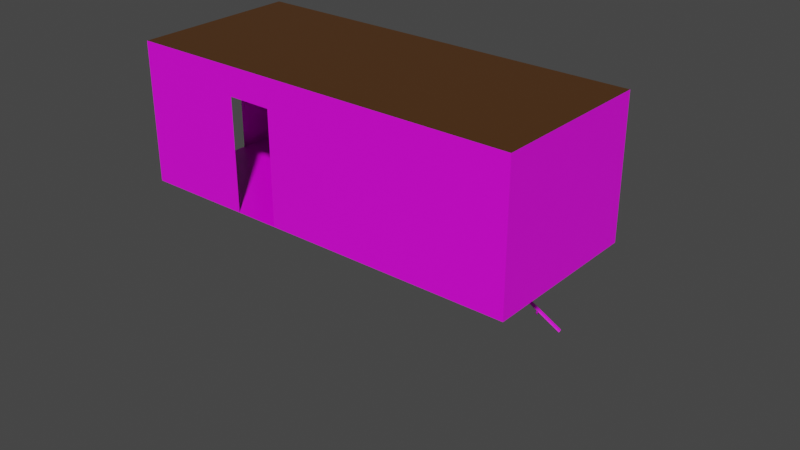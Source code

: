 # Source: flur_oben.blend  (saved by Blender 2.93.21; exported with 4.5.12 LTS)
import bpy
from mathutils import Matrix  # noqa: F401  (used for matrix-valued properties, if any)

bpy.ops.wm.read_factory_settings(use_empty=True)
scene = bpy.context.scene
scene.name = 'Scene'

# ---- collections
col_collection = bpy.data.collections.new('Collection'); scene.collection.children.link(col_collection)

# ---- images (referenced by path relative to the original .blend; pixels are not part of the script)
import os
ASSET_DIR = os.environ.get("B2B_ASSET_DIR", "")  # directory of the original .blend (textures are referenced by path, not embedded)
HERE = os.path.dirname(os.path.abspath(__file__))  # packed textures are extracted next to this script under _unpacked/

def load_image(name, relpath, width, height, colorspace="sRGB"):
    """Load a texture the original file referenced (path relative to the .blend, or extracted next to this script)."""
    p = next((c for c in (os.path.join(HERE, relpath), os.path.join(ASSET_DIR, relpath)) if relpath and os.path.exists(c)), "")
    if p:
        img = bpy.data.images.load(p, check_existing=True)
        img.name = name
    else:  # same state as the original file: an image datablock whose file is absent (Cycles renders it pink)
        img = bpy.data.images.new(name, width, height)
        img.source = "FILE"
        img.filepath = "//" + (relpath or name)
    img.colorspace_settings.name = colorspace
    return img
img_floor = load_image('floor', 'floor.png', 1024, 1024, 'sRGB')
img_wallpaper = load_image('wallpaper', 'wallpaper.png', 1024, 1024, 'sRGB')
img_fence_pillar = load_image('fence_pillar', 'fence_pillar.png', 1024, 1024, 'sRGB')
img_fence = load_image('fence', 'fence.png', 1024, 1024, 'sRGB')
img_railing = load_image('railing', 'railing.png', 1024, 1024, 'sRGB')
img_railing_bars = load_image('railing_bars', 'railing_bars.png', 1024, 1024, 'sRGB')
img_lamp_base = load_image('lamp_base', 'lamp_base.png', 1024, 1024, 'sRGB')
img_lamp_bar = load_image('lamp_bar', 'lamp_bar.png', 1024, 1024, 'sRGB')
img_lamp_hat = load_image('lamp_hat', 'lamp_hat.png', 1024, 1024, 'sRGB')

# ---- materials (node trees are filled in below, after node groups)
mat_floor = bpy.data.materials.new('floor')
mat_floor.alpha_threshold = 0.0
mat_floor.use_backface_culling = True
mat_floor.use_transparent_shadow = False
mat_floor.line_color = (0.0, 0.0, 0.0, 1.0)
mat_wallpaper = bpy.data.materials.new('wallpaper')
mat_wallpaper.use_backface_culling = True
mat_wallpaper.use_transparent_shadow = False
mat_ceiling = bpy.data.materials.new('ceiling')
mat_ceiling.use_backface_culling = True
mat_ceiling.use_transparent_shadow = False
mat_material_001 = bpy.data.materials.new('Material.001')
mat_material_001.alpha_threshold = 0.0
mat_material_001.use_backface_culling = True
mat_material_001.use_transparent_shadow = False
mat_material_001.line_color = (0.0, 0.0, 0.0, 1.0)
mat_fence = bpy.data.materials.new('fence')
mat_fence.alpha_threshold = 0.0
mat_fence.use_backface_culling = True
mat_fence.use_transparent_shadow = False
mat_fence.line_color = (0.0, 0.0, 0.0, 1.0)
mat_railing = bpy.data.materials.new('railing')
mat_railing.use_transparent_shadow = False
mat_railing_bar = bpy.data.materials.new('railing_bar')
mat_railing_bar.use_transparent_shadow = False
mat_material_002 = bpy.data.materials.new('Material.002')
mat_material_002.use_transparent_shadow = False
mat_lamp_bar = bpy.data.materials.new('lamp_bar')
mat_lamp_bar.use_transparent_shadow = False
mat_lamp = bpy.data.materials.new('lamp')
mat_lamp.alpha_threshold = 0.0
mat_lamp.use_backface_culling = True
mat_lamp.use_transparent_shadow = False
mat_lamp.line_color = (0.0, 0.0, 0.0, 1.0)

# ---- material node trees
mat_floor.use_nodes = True; mat_floor.node_tree.nodes.clear()
_N = mat_floor.node_tree.nodes; _L = mat_floor.node_tree.links
n0 = _N.new('ShaderNodeOutputMaterial'); n0.name = 'Material Output'; n0.location = (300, 300)
n1 = _N.new('ShaderNodeBsdfPrincipled'); n1.name = 'Principled BSDF'; n1.location = (10, 300)
n1.distribution = 'GGX'
n1.subsurface_method = 'BURLEY'
n1.inputs[2].default_value = 0.4
n1.inputs[3].default_value = 1.45
n1.inputs[27].default_value = (0.0, 0.0, 0.0, 1.0)
n1.inputs[28].default_value = 1.0
n2 = _N.new('ShaderNodeTexImage'); n2.name = 'Image Texture'; n2.location = (-280, 280)
n2.image = img_floor
_L.new(n1.outputs[0], n0.inputs[0])
_L.new(n2.outputs[0], n1.inputs[0])
n0.is_active_output = True
mat_wallpaper.use_nodes = True; mat_wallpaper.node_tree.nodes.clear()
_N = mat_wallpaper.node_tree.nodes; _L = mat_wallpaper.node_tree.links
n0 = _N.new('ShaderNodeBsdfPrincipled'); n0.name = 'Principled BSDF'; n0.location = (10, 300)
n0.distribution = 'GGX'
n0.subsurface_method = 'BURLEY'
n0.inputs[3].default_value = 1.45
n0.inputs[27].default_value = (0.0, 0.0, 0.0, 1.0)
n0.inputs[28].default_value = 1.0
n1 = _N.new('ShaderNodeOutputMaterial'); n1.name = 'Material Output'; n1.location = (300, 300)
n2 = _N.new('ShaderNodeTexImage'); n2.name = 'Image Texture'; n2.location = (-280, 280)
n2.image = img_wallpaper
_L.new(n0.outputs[0], n1.inputs[0])
_L.new(n2.outputs[0], n0.inputs[0])
n1.is_active_output = True
mat_ceiling.use_nodes = True; mat_ceiling.node_tree.nodes.clear()
_N = mat_ceiling.node_tree.nodes; _L = mat_ceiling.node_tree.links
n0 = _N.new('ShaderNodeBsdfPrincipled'); n0.name = 'Principled BSDF'; n0.location = (10, 300)
n0.distribution = 'GGX'
n0.subsurface_method = 'BURLEY'
n0.inputs[0].default_value = (0.08001, 0.03098, 0.006196, 1.0)
n0.inputs[3].default_value = 1.45
n0.inputs[27].default_value = (0.0, 0.0, 0.0, 1.0)
n0.inputs[28].default_value = 1.0
n1 = _N.new('ShaderNodeOutputMaterial'); n1.name = 'Material Output'; n1.location = (300, 300)
_L.new(n0.outputs[0], n1.inputs[0])
n1.is_active_output = True
mat_material_001.use_nodes = True; mat_material_001.node_tree.nodes.clear()
_N = mat_material_001.node_tree.nodes; _L = mat_material_001.node_tree.links
n0 = _N.new('ShaderNodeOutputMaterial'); n0.name = 'Material Output'; n0.location = (300, 300)
n1 = _N.new('ShaderNodeBsdfPrincipled'); n1.name = 'Principled BSDF'; n1.location = (10, 300)
n1.distribution = 'GGX'
n1.subsurface_method = 'BURLEY'
n1.inputs[2].default_value = 0.4
n1.inputs[3].default_value = 1.45
n1.inputs[27].default_value = (0.0, 0.0, 0.0, 1.0)
n1.inputs[28].default_value = 1.0
n2 = _N.new('ShaderNodeTexImage'); n2.name = 'Image Texture'; n2.location = (-280, 280)
n2.image = img_fence_pillar
_L.new(n1.outputs[0], n0.inputs[0])
_L.new(n2.outputs[0], n1.inputs[0])
n0.is_active_output = True
mat_fence.use_nodes = True; mat_fence.node_tree.nodes.clear()
_N = mat_fence.node_tree.nodes; _L = mat_fence.node_tree.links
n0 = _N.new('ShaderNodeOutputMaterial'); n0.name = 'Material Output'; n0.location = (300, 300)
n1 = _N.new('ShaderNodeBsdfPrincipled'); n1.name = 'Principled BSDF'; n1.location = (10, 300)
n1.distribution = 'GGX'
n1.subsurface_method = 'BURLEY'
n1.inputs[2].default_value = 0.4
n1.inputs[3].default_value = 1.45
n1.inputs[27].default_value = (0.0, 0.0, 0.0, 1.0)
n1.inputs[28].default_value = 1.0
n2 = _N.new('ShaderNodeTexImage'); n2.name = 'Image Texture'; n2.location = (-280, 280)
n2.image = img_fence
_L.new(n1.outputs[0], n0.inputs[0])
_L.new(n2.outputs[0], n1.inputs[0])
n0.is_active_output = True
mat_railing.use_nodes = True; mat_railing.node_tree.nodes.clear()
_N = mat_railing.node_tree.nodes; _L = mat_railing.node_tree.links
n0 = _N.new('ShaderNodeBsdfPrincipled'); n0.name = 'Principled BSDF'; n0.location = (10, 300)
n0.distribution = 'GGX'
n0.subsurface_method = 'BURLEY'
n0.inputs[3].default_value = 1.45
n0.inputs[27].default_value = (0.0, 0.0, 0.0, 1.0)
n0.inputs[28].default_value = 1.0
n1 = _N.new('ShaderNodeOutputMaterial'); n1.name = 'Material Output'; n1.location = (300, 300)
n2 = _N.new('ShaderNodeTexImage'); n2.name = 'Image Texture'; n2.location = (-280, 280)
n2.image = img_railing
_L.new(n0.outputs[0], n1.inputs[0])
_L.new(n2.outputs[0], n0.inputs[0])
n1.is_active_output = True
mat_railing_bar.use_nodes = True; mat_railing_bar.node_tree.nodes.clear()
_N = mat_railing_bar.node_tree.nodes; _L = mat_railing_bar.node_tree.links
n0 = _N.new('ShaderNodeBsdfPrincipled'); n0.name = 'Principled BSDF'; n0.location = (10, 300)
n0.distribution = 'GGX'
n0.subsurface_method = 'BURLEY'
n0.inputs[3].default_value = 1.45
n0.inputs[27].default_value = (0.0, 0.0, 0.0, 1.0)
n0.inputs[28].default_value = 1.0
n1 = _N.new('ShaderNodeOutputMaterial'); n1.name = 'Material Output'; n1.location = (300, 300)
n2 = _N.new('ShaderNodeTexImage'); n2.name = 'Image Texture'; n2.location = (-280, 280)
n2.image = img_railing_bars
_L.new(n0.outputs[0], n1.inputs[0])
_L.new(n2.outputs[0], n0.inputs[0])
n1.is_active_output = True
mat_material_002.use_nodes = True; mat_material_002.node_tree.nodes.clear()
_N = mat_material_002.node_tree.nodes; _L = mat_material_002.node_tree.links
n0 = _N.new('ShaderNodeBsdfPrincipled'); n0.name = 'Principled BSDF'; n0.location = (10, 300)
n0.distribution = 'GGX'
n0.subsurface_method = 'BURLEY'
n0.inputs[3].default_value = 1.45
n0.inputs[27].default_value = (0.0, 0.0, 0.0, 1.0)
n0.inputs[28].default_value = 1.0
n1 = _N.new('ShaderNodeOutputMaterial'); n1.name = 'Material Output'; n1.location = (300, 300)
n2 = _N.new('ShaderNodeTexImage'); n2.name = 'Image Texture'; n2.location = (-280, 280)
n2.image = img_lamp_base
_L.new(n0.outputs[0], n1.inputs[0])
_L.new(n2.outputs[0], n0.inputs[0])
n1.is_active_output = True
mat_lamp_bar.use_nodes = True; mat_lamp_bar.node_tree.nodes.clear()
_N = mat_lamp_bar.node_tree.nodes; _L = mat_lamp_bar.node_tree.links
n0 = _N.new('ShaderNodeBsdfPrincipled'); n0.name = 'Principled BSDF'; n0.location = (10, 300)
n0.distribution = 'GGX'
n0.subsurface_method = 'BURLEY'
n0.inputs[3].default_value = 1.45
n0.inputs[27].default_value = (0.0, 0.0, 0.0, 1.0)
n0.inputs[28].default_value = 1.0
n1 = _N.new('ShaderNodeOutputMaterial'); n1.name = 'Material Output'; n1.location = (300, 300)
n2 = _N.new('ShaderNodeTexImage'); n2.name = 'Image Texture'; n2.location = (-280, 280)
n2.image = img_lamp_bar
_L.new(n0.outputs[0], n1.inputs[0])
_L.new(n2.outputs[0], n0.inputs[0])
n1.is_active_output = True
mat_lamp.use_nodes = True; mat_lamp.node_tree.nodes.clear()
_N = mat_lamp.node_tree.nodes; _L = mat_lamp.node_tree.links
n0 = _N.new('ShaderNodeOutputMaterial'); n0.name = 'Material Output'; n0.location = (300, 300)
n1 = _N.new('ShaderNodeBsdfPrincipled'); n1.name = 'Principled BSDF'; n1.location = (10, 300)
n1.distribution = 'GGX'
n1.subsurface_method = 'BURLEY'
n1.inputs[2].default_value = 0.4
n1.inputs[3].default_value = 1.45
n1.inputs[27].default_value = (0.0, 0.0, 0.0, 1.0)
n1.inputs[28].default_value = 1.0
n2 = _N.new('ShaderNodeTexImage'); n2.name = 'Image Texture'; n2.location = (-280, 280)
n2.image = img_lamp_hat
_L.new(n1.outputs[0], n0.inputs[0])
_L.new(n2.outputs[0], n1.inputs[0])
n0.is_active_output = True

# ---- world
world_world = bpy.data.worlds.new('World'); scene.world = world_world
world_world.use_nodes = True; world_world.node_tree.nodes.clear()
_N = world_world.node_tree.nodes; _L = world_world.node_tree.links
n0 = _N.new('ShaderNodeOutputWorld'); n0.name = 'World Output'; n0.location = (300, 300)
n1 = _N.new('ShaderNodeBackground'); n1.name = 'Background'; n1.location = (10, 300)
n1.inputs[0].default_value = (0.05088, 0.05088, 0.05088, 1.0)
_L.new(n1.outputs[0], n0.inputs[0])
n0.is_active_output = True
world_world.color = (0.05088, 0.05088, 0.05088)
world_world.use_sun_shadow = False
world_world.sun_shadow_jitter_overblur = 0.0

# ---- meshes
me_cube = bpy.data.meshes.new('Cube')
me_cube.from_pydata([(4.42, 1.5, 2.5), (4.42, 1.5, 0.0), (4.42, -1.5, 2.5), (4.42, -1.5, 0.0), (-2.75, 1.5, 2.5), (-2.75, 1.5, 0.0), (-2.75, -1.5, 2.5), (-2.75, -1.5, 0.0), (-1.347, 1.5, 0.0), (-1.347, -1.5, 2.5), (-1.347, -1.5, 0.0), (-1.347, 1.5, 2.5), (-2.75, 0.433, 0.0), (4.42, 0.433, 2.5), (-2.75, 0.433, 2.5), (4.42, 0.433, 0.0), (-1.347, 0.433, 0.0), (-1.347, 0.433, 2.5), (3.168, -1.5, 0.0), (3.168, 1.5, 2.5), (3.168, 1.5, 0.0), (3.168, -1.5, 2.5), (3.168, 0.433, 2.5), (3.168, 0.433, 0.0), (-0.8, -1.5, 0.0004435), (1.268e-06, -1.5, 0.004683), (-0.8, -1.5, 2.002), (-1.268e-06, -1.5, 1.998), (-2.75, -0.367, 0.0), (-2.75, 0.433, 2.0), (-2.75, -0.367, 2.0)], [], [(17, 9, 6, 14), (10, 7, 6, 9), (29, 4, 14), (23, 18, 3, 15), (15, 3, 2, 13), (20, 1, 0, 19), (5, 8, 11, 4), (12, 28, 7, 10, 16), (9, 26, 24, 10), (22, 21, 9, 17), (19, 22, 17, 11), (5, 12, 16, 8), (1, 15, 13, 0), (20, 23, 15, 1), (6, 30, 29, 14), (11, 17, 14, 4), (0, 13, 22, 19), (13, 2, 21, 22), (3, 18, 21, 2), (8, 20, 19, 11), (16, 10, 24, 25, 18, 23), (21, 27, 26, 9), (18, 25, 27, 21), (7, 28, 30, 6), (12, 5, 4, 29)])
me_cube.polygons.foreach_set('material_index', [2, 1, 1, 0, 1, 1, 1, 0, 1, 2, 2, 0, 1, 0, 1, 2, 2, 2, 1, 1, 0, 1, 1, 1, 1])
_uv = me_cube.uv_layers.new(name='UVMap')
_uv.uv.foreach_set('vector', [8.268, 1.933, 8.268, 5.387e-07, 9.67, 0.0, 9.67, 1.933, 5.769, -0.0001659, 7.17, -0.0001659, 7.17, 1.0, 5.769, 1.0, 9.105, 0.8011, 10.17, 1.0, 9.105, 1.0, 0.8254, 0.2696, 0.8254, 7.451e-08, 1.0, 1.421e-14, 1.0, 0.2696, 18.41, -0.0001663, 20.34, -0.0001663, 20.34, 1.0, 18.41, 1.0, 16.09, -0.0001663, 17.34, -0.0001663, 17.34, 1.0, 16.09, 1.0, 10.17, -0.0001663, 11.58, -0.0001663, 11.58, 1.0, 10.17, 1.0, 5.96e-08, 0.2696, 8.426e-08, 0.1581, 1.192e-07, 2.98e-07, 0.1956, 2.384e-07, 0.1956, 0.2696, 5.769, 1.0, 5.232, 0.7996, 5.232, -0.0001659, 5.769, -0.0001659, 3.752, 1.933, 3.752, 5.387e-07, 8.268, 5.387e-07, 8.268, 1.933, 3.752, 3.0, 3.752, 1.933, 8.268, 1.933, 8.268, 3.0, 1.192e-07, 0.4184, 5.96e-08, 0.2696, 0.1956, 0.2696, 0.1956, 0.4184, 17.34, -0.0001663, 18.41, -0.0001663, 18.41, 1.0, 17.34, 1.0, 0.8254, 0.4184, 0.8254, 0.2696, 1.0, 0.2696, 1.0, 0.4184, 7.17, 1.0, 8.305, 0.8011, 9.105, 0.8011, 9.105, 1.0, 8.268, 3.0, 8.268, 1.933, 9.67, 1.933, 9.67, 3.0, 2.5, 3.0, 2.5, 1.933, 3.752, 1.933, 3.752, 3.0, 2.5, 1.933, 2.5, 0.0, 3.752, 5.387e-07, 3.752, 1.933, 0.0, -0.0001659, 1.252, -0.0001659, 1.252, 1.0, -5.684e-14, 1.0, 11.58, -0.0001663, 16.09, -0.0001663, 16.09, 1.0, 11.58, 1.0, 0.1956, 0.2696, 0.1956, 2.384e-07, 0.2704, 2.189e-07, 0.3823, 1.898e-07, 0.8254, 7.451e-08, 0.8254, 0.2696, 1.252, 1.0, 4.43, 0.7962, 5.232, 0.7996, 5.769, 1.0, 1.252, -0.0001659, 4.43, -0.0001659, 4.43, 0.7962, 1.252, 1.0, 7.17, -0.0001659, 8.305, -0.0001662, 8.305, 0.8011, 7.17, 1.0, 9.105, -0.0001663, 10.17, -0.0001663, 10.17, 1.0, 9.105, 0.8011])
me_cube.materials.append(mat_floor)
me_cube.materials.append(mat_wallpaper)
me_cube.materials.append(mat_ceiling)
me_cube.use_remesh_preserve_volume = False
me_cube.use_remesh_preserve_attributes = False
me_cube.use_mirror_vertex_groups = False
me_cube.update()
me_cube_001 = bpy.data.meshes.new('Cube.001')
me_cube_001.from_pydata([(0.108, -3.752e-09, -0.001292), (0.1104, -7.244e-09, 0.1147), (0.06067, -7.415e-09, 0.1218), (0.08418, -1.268e-08, 0.1605), (0.0961, -1.741e-08, 0.1958), (0.1048, -2.337e-08, 0.2408), (0.1068, -3.179e-08, 0.3048), (0.1008, -3.789e-08, 0.3514), (0.08561, -4.327e-08, 0.3928), (0.05688, -4.708e-08, 0.4225), (0.09483, -5.266e-08, 0.4653), (0.1053, -5.66e-08, 0.4958), (0.1081, -6.45e-08, 0.5571), (0.08628, -7.896e-08, 0.6695), (0.07259, -9.271e-08, 0.7757), (0.05869, -1.131e-07, 0.9307), (0.05926, -1.175e-07, 0.9647), (0.06777, -1.202e-07, 0.985), (0.08765, -1.218e-07, 0.9971), (0.1057, -1.244e-07, 1.017), (0.111, -1.282e-07, 1.046), (0.1129, -1.365e-07, 1.109), (0.102, -1.376e-07, 1.117), (0.001266, -1.379e-07, 1.119)], [(0, 1), (1, 2), (2, 3), (3, 4), (4, 5), (5, 6), (6, 7), (7, 8), (8, 9), (9, 10), (10, 11), (11, 12), (12, 13), (13, 14), (14, 15), (15, 16), (16, 17), (17, 18), (18, 19), (19, 20), (20, 21), (21, 22), (22, 23)], [])
_uv = me_cube_001.uv_layers.new(name='UVMap')
_uv.uv.foreach_set('vector', [])
me_cube_001.materials.append(mat_material_001)
me_cube_001.use_remesh_preserve_volume = False
me_cube_001.use_remesh_preserve_attributes = False
me_cube_001.use_mirror_vertex_groups = False
me_cube_001.update()
me_plane = bpy.data.meshes.new('Plane')
me_plane.from_pydata([(0.1751, -0.04443, 0.0), (0.1751, -0.0115, 0.1257), (0.1751, -0.04443, 0.1116), (0.1751, -0.03042, 0.1257), (0.01584, -0.04443, 0.0), (0.01584, -0.04443, 0.1116), (0.1219, -0.0115, 0.8939), (0.1129, -0.03209, 0.9138), (0.03061, -0.0115, 0.1352), (0.0427, -0.0115, 0.1257), (0.03415, -0.0115, 0.1285), (0.0227, -0.03714, 0.1223), (0.01584, -0.03042, 0.1352), (0.01785, -0.03239, 0.1275), (0.01584, -0.03209, 0.825), (0.03061, -0.0115, 0.825), (0.03398, -0.0115, 0.8481), (0.04777, -0.0115, 0.8661), (0.06727, -0.0115, 0.8773), (0.09459, -0.0115, 0.891), (0.08409, -0.03209, 0.9027), (0.05801, -0.03209, 0.8915), (0.03027, -0.03209, 0.8738), (0.01765, -0.03209, 0.8496), (0.1751, -0.03432, 0.9495), (0.1112, -0.04976, 0.9433), (0.1112, -0.03477, 0.9495), (0.1751, 0.0, 0.1257), (0.1219, 0.0, 0.8965), (0.03061, 0.0, 0.1352), (0.0427, 0.0, 0.1257), (0.03415, 0.0, 0.1285), (0.03061, 0.0, 0.825), (0.03398, 0.0, 0.8481), (0.04777, 0.0, 0.8661), (0.06727, 0.0, 0.8773), (0.09459, 0.0, 0.891), (0.1751, 0.0, 0.9495), (0.1112, 0.0, 0.9495), (0.0, -0.04443, 0.0), (0.0, -0.04443, 0.1116), (0.0, -0.03209, 0.9161), (0.0, -0.03042, 0.1352), (0.0, -0.03239, 0.1275), (0.0, -0.03714, 0.1223), (0.0, -0.03209, 0.825), (0.0, -0.03209, 0.8496), (0.0, -0.03209, 0.8705), (0.0, -0.03209, 0.8843), (0.0, -0.03209, 0.8966), (0.0, -0.05042, 0.9433), (0.0, -0.03527, 0.9495), (0.0, 0.0, 0.9495), (0.1751, -0.0115, 0.8966), (0.1751, -0.04916, 0.9433), (0.1751, 0.0, 0.8968), (0.1112, -0.04976, 0.9283), (0.0, -0.05042, 0.9289), (0.1751, -0.03209, 0.9133), (0.1751, -0.04916, 0.9277)], [], [(20, 19, 6, 7), (4, 0, 2, 5), (49, 20, 7, 41), (39, 4, 5, 40), (5, 2, 3, 11), (40, 5, 11, 44), (11, 9, 10, 13), (13, 10, 8, 12), (11, 3, 1, 9), (42, 12, 14, 45), (12, 8, 15, 14), (45, 14, 23, 46), (46, 23, 22, 47), (47, 22, 21, 48), (48, 21, 20, 49), (14, 15, 16, 23), (23, 16, 17, 22), (22, 17, 18, 21), (21, 18, 19, 20), (57, 56, 25, 50), (25, 54, 24, 26), (50, 25, 26, 51), (9, 1, 27, 30), (51, 26, 38, 52), (26, 24, 37, 38), (16, 15, 32, 33), (6, 19, 36, 28), (17, 16, 33, 34), (10, 9, 30, 31), (15, 8, 29, 32), (18, 17, 34, 35), (6, 28, 55, 53), (19, 18, 35, 36), (8, 10, 31, 29), (13, 43, 44, 11), (12, 42, 43, 13), (41, 7, 56, 57), (53, 58, 7, 6), (56, 7, 58, 59), (54, 25, 56, 59)])
me_plane.polygons.foreach_set('use_smooth', [True] * 40)
_uv = me_plane.uv_layers.new(name='UVMap')
_uv.uv.foreach_set('vector', [0.1763, 0.9018, 0.2054, 0.8807, 0.2595, 0.886, 0.236, 0.9128, 0.03502, 0.0001426, 0.3639, 0.0001426, 0.3655, 0.1055, 0.03167, 0.1102, 0.001192, 0.893, 0.1763, 0.9018, 0.236, 0.9128, 0.001192, 0.9123, 0.001192, 0.0001426, 0.03502, 0.0001426, 0.03167, 0.1102, 0.001192, 0.1106, 0.03167, 0.1102, 0.3655, 0.1055, 0.3648, 0.1232, 0.04904, 0.1216, 0.001192, 0.1106, 0.03167, 0.1102, 0.04904, 0.1216, 0.001192, 0.1235, 0.04904, 0.1216, 0.1021, 0.1416, 0.08901, 0.1425, 0.03955, 0.1298, 0.03955, 0.1298, 0.08901, 0.1425, 0.08041, 0.1452, 0.03294, 0.1387, 0.04904, 0.1216, 0.3648, 0.1232, 0.3645, 0.1406, 0.1021, 0.1416, 0.001192, 0.1384, 0.03294, 0.1387, 0.0318, 0.8218, 0.001192, 0.8221, 0.03294, 0.1387, 0.08041, 0.1452, 0.08001, 0.8201, 0.0318, 0.8218, 0.001192, 0.8221, 0.0318, 0.8218, 0.03782, 0.8463, 0.001192, 0.8465, 0.001192, 0.8465, 0.03782, 0.8463, 0.06516, 0.8715, 0.001192, 0.8672, 0.001192, 0.8672, 0.06516, 0.8715, 0.1224, 0.8906, 0.001192, 0.8809, 0.001192, 0.8809, 0.1224, 0.8906, 0.1763, 0.9018, 0.001192, 0.893, 0.0318, 0.8218, 0.08001, 0.8201, 0.09053, 0.8405, 0.03782, 0.8463, 0.03782, 0.8463, 0.09053, 0.8405, 0.1161, 0.8575, 0.06516, 0.8715, 0.06516, 0.8715, 0.1161, 0.8575, 0.1513, 0.8692, 0.1224, 0.8906, 0.1224, 0.8906, 0.1513, 0.8692, 0.2054, 0.8807, 0.1763, 0.9018, 0.001192, 0.9345, 0.2312, 0.9354, 0.2307, 0.9501, 0.001192, 0.9488, 0.2307, 0.9501, 0.3604, 0.9512, 0.3609, 0.9667, 0.2305, 0.966, 0.001192, 0.9488, 0.2307, 0.9501, 0.2305, 0.966, 0.001192, 0.965, 0.1021, 0.1416, 0.3645, 0.1406, 0.3642, 0.1514, 0.1059, 0.1499, 0.001192, 0.965, 0.2305, 0.966, 0.23, 1.0, 0.001192, 1.0, 0.2305, 0.966, 0.3609, 0.9667, 0.3619, 1.0, 0.23, 1.0, 0.09053, 0.8405, 0.08001, 0.8201, 0.1014, 0.8188, 0.1094, 0.8366, 0.2595, 0.886, 0.2054, 0.8807, 0.2117, 0.8707, 0.2634, 0.8751, 0.1161, 0.8575, 0.09053, 0.8405, 0.1094, 0.8366, 0.1305, 0.8506, 0.08901, 0.1425, 0.1021, 0.1416, 0.1059, 0.1499, 0.09681, 0.1488, 0.08001, 0.8201, 0.08041, 0.1452, 0.0961, 0.1498, 0.1014, 0.8188, 0.1513, 0.8692, 0.1161, 0.8575, 0.1305, 0.8506, 0.1614, 0.8606, 0.2595, 0.886, 0.2634, 0.8751, 0.3669, 0.8803, 0.3646, 0.8911, 0.2054, 0.8807, 0.1513, 0.8692, 0.1614, 0.8606, 0.2117, 0.8707, 0.08041, 0.1452, 0.08901, 0.1425, 0.09681, 0.1488, 0.0961, 0.1498, 0.03955, 0.1298, 0.001192, 0.1305, 0.001192, 0.1235, 0.04904, 0.1216, 0.03294, 0.1387, 0.001192, 0.1384, 0.001192, 0.1305, 0.03955, 0.1298, 0.001192, 0.9123, 0.236, 0.9128, 0.2312, 0.9354, 0.001192, 0.9345, 0.3646, 0.8911, 0.3616, 0.9156, 0.236, 0.9128, 0.2595, 0.886, 0.2312, 0.9354, 0.236, 0.9128, 0.3616, 0.9156, 0.3604, 0.9363, 0.3604, 0.9512, 0.2307, 0.9501, 0.2312, 0.9354, 0.3604, 0.9363])
me_plane.materials.append(mat_fence)
me_plane.use_remesh_fix_poles = True
me_plane.use_remesh_preserve_attributes = False
me_plane.update()
me_plane_002 = bpy.data.meshes.new('Plane.002')
me_plane_002.from_pydata([(-0.0002997, 0.0, -0.002464), (-0.0002997, -0.0115, -0.05541), (-0.0002997, 0.0, -0.05515), (0.09926, 0.0, -0.002464), (0.2486, 0.0, -0.05515), (0.1988, 0.0, -0.05515), (0.1988, 0.0, -0.002464), (0.2486, 0.0, -0.002464), (0.149, -0.0115, -0.05541), (0.2984, -0.0115, -0.05541), (0.2486, -0.0115, -0.05541), (0.1988, -0.0115, -0.05541), (0.2984, 0.0, -0.002464), (0.149, 0.0, -0.002464), (0.149, 0.0, -0.05515), (0.2984, 0.0, -0.05515), (0.04948, 0.0, -0.002464), (0.04948, -0.0115, -0.05541), (0.09926, -0.0115, -0.05541), (0.04948, 0.0, -0.05515), (0.09926, 0.0, -0.05515), (-0.0002997, -0.02463, -0.03829), (-0.0002997, -0.008967, -0.003164), (-0.0002997, -0.02505, -0.03683), (-0.0002997, -0.02553, -0.0355), (-0.0002997, -0.02582, -0.03424), (-0.0002997, -0.02564, -0.03298), (-0.0002997, -0.02217, -0.0298), (-0.0002997, -0.01656, -0.02808), (-0.0002997, -0.0109, -0.0267), (-0.0002997, -0.007297, -0.02452), (-0.0002997, -0.007839, -0.02041), (-0.0002997, -0.01164, -0.01784), (-0.0002997, -0.01722, -0.01671), (-0.0002997, -0.02277, -0.01557), (-0.0002997, -0.02643, -0.013), (-0.0002997, -0.02754, -0.008998), (-0.0002997, -0.02583, -0.006349), (-0.0002997, -0.02181, -0.00472), (-0.0002997, -0.01602, -0.003771), (0.04948, -0.02463, -0.03829), (0.04948, -0.008967, -0.003164), (0.04948, -0.02505, -0.03683), (0.04948, -0.02553, -0.0355), (0.04948, -0.02582, -0.03424), (0.04948, -0.02564, -0.03298), (0.04948, -0.02217, -0.0298), (0.04948, -0.01656, -0.02808), (0.04948, -0.0109, -0.0267), (0.04948, -0.007297, -0.02452), (0.04948, -0.007839, -0.02041), (0.04948, -0.01164, -0.01784), (0.04948, -0.01722, -0.01671), (0.04948, -0.02277, -0.01557), (0.04948, -0.02643, -0.013), (0.04948, -0.02754, -0.008998), (0.04948, -0.02583, -0.006349), (0.04948, -0.02181, -0.00472), (0.04948, -0.01602, -0.003771), (0.09926, -0.008967, -0.003164), (0.09926, -0.02463, -0.03829), (0.09926, -0.01602, -0.003771), (0.09926, -0.02181, -0.00472), (0.09926, -0.02583, -0.006349), (0.09926, -0.02754, -0.008998), (0.09926, -0.02643, -0.013), (0.09926, -0.02277, -0.01557), (0.09926, -0.01722, -0.01671), (0.09926, -0.01164, -0.01784), (0.09926, -0.007839, -0.02041), (0.09926, -0.007297, -0.02452), (0.09926, -0.0109, -0.0267), (0.09926, -0.01656, -0.02808), (0.09926, -0.02217, -0.0298), (0.09926, -0.02564, -0.03298), (0.09926, -0.02582, -0.03424), (0.09926, -0.02553, -0.0355), (0.09926, -0.02505, -0.03683), (0.2984, -0.008967, -0.003164), (0.2984, -0.02463, -0.03829), (0.2984, -0.01602, -0.003771), (0.2984, -0.02181, -0.00472), (0.2984, -0.02583, -0.006349), (0.2984, -0.02754, -0.008998), (0.2984, -0.02643, -0.013), (0.2984, -0.02277, -0.01557), (0.2984, -0.01722, -0.01671), (0.2984, -0.01164, -0.01784), (0.2984, -0.007839, -0.02041), (0.2984, -0.007297, -0.02452), (0.2984, -0.0109, -0.0267), (0.2984, -0.01656, -0.02808), (0.2984, -0.02217, -0.0298), (0.2984, -0.02564, -0.03298), (0.2984, -0.02582, -0.03424), (0.2984, -0.02553, -0.0355), (0.2984, -0.02505, -0.03683), (0.149, -0.02463, -0.03829), (0.149, -0.008967, -0.003164), (0.149, -0.02505, -0.03683), (0.149, -0.02553, -0.0355), (0.149, -0.02582, -0.03424), (0.149, -0.02564, -0.03298), (0.149, -0.02217, -0.0298), (0.149, -0.01656, -0.02808), (0.149, -0.0109, -0.0267), (0.149, -0.007297, -0.02452), (0.149, -0.007839, -0.02041), (0.149, -0.01164, -0.01784), (0.149, -0.01722, -0.01671), (0.149, -0.02277, -0.01557), (0.149, -0.02643, -0.013), (0.149, -0.02754, -0.008998), (0.149, -0.02583, -0.006349), (0.149, -0.02181, -0.00472), (0.149, -0.01602, -0.003771), (0.1988, -0.02463, -0.03829), (0.1988, -0.008967, -0.003164), (0.1988, -0.02505, -0.03683), (0.1988, -0.02553, -0.0355), (0.1988, -0.02582, -0.03424), (0.1988, -0.02564, -0.03298), (0.1988, -0.02217, -0.0298), (0.1988, -0.01656, -0.02808), (0.1988, -0.0109, -0.0267), (0.1988, -0.007297, -0.02452), (0.1988, -0.007839, -0.02041), (0.1988, -0.01164, -0.01784), (0.1988, -0.01722, -0.01671), (0.1988, -0.02277, -0.01557), (0.1988, -0.02643, -0.013), (0.1988, -0.02754, -0.008998), (0.1988, -0.02583, -0.006349), (0.1988, -0.02181, -0.00472), (0.1988, -0.01602, -0.003771), (0.2486, -0.02463, -0.03829), (0.2486, -0.008967, -0.003164), (0.2486, -0.02505, -0.03683), (0.2486, -0.02553, -0.0355), (0.2486, -0.02582, -0.03424), (0.2486, -0.02564, -0.03298), (0.2486, -0.02217, -0.0298), (0.2486, -0.01656, -0.02808), (0.2486, -0.0109, -0.0267), (0.2486, -0.007297, -0.02452), (0.2486, -0.007839, -0.02041), (0.2486, -0.01164, -0.01784), (0.2486, -0.01722, -0.01671), (0.2486, -0.02277, -0.01557), (0.2486, -0.02643, -0.013), (0.2486, -0.02754, -0.008998), (0.2486, -0.02583, -0.006349), (0.2486, -0.02181, -0.00472), (0.2486, -0.01602, -0.003771)], [], [(59, 98, 13, 3), (6, 117, 136, 7), (135, 10, 9, 79), (18, 8, 97, 60), (8, 14, 5, 11), (18, 20, 14, 8), (10, 4, 15, 9), (116, 11, 10, 135), (21, 1, 17, 40), (40, 17, 18, 60), (97, 8, 11, 116), (13, 98, 117, 6), (136, 78, 12, 7), (16, 41, 59, 3), (11, 5, 4, 10), (1, 2, 19, 17), (17, 19, 20, 18), (98, 59, 61, 115), (115, 61, 62, 114), (114, 62, 63, 113), (113, 63, 64, 112), (112, 64, 65, 111), (111, 65, 66, 110), (110, 66, 67, 109), (109, 67, 68, 108), (108, 68, 69, 107), (107, 69, 70, 106), (106, 70, 71, 105), (105, 71, 72, 104), (104, 72, 73, 103), (103, 73, 74, 102), (102, 74, 75, 101), (101, 75, 76, 100), (100, 76, 77, 99), (99, 77, 60, 97), (41, 22, 39, 58), (58, 39, 38, 57), (57, 38, 37, 56), (56, 37, 36, 55), (55, 36, 35, 54), (54, 35, 34, 53), (53, 34, 33, 52), (52, 33, 32, 51), (51, 32, 31, 50), (50, 31, 30, 49), (49, 30, 29, 48), (48, 29, 28, 47), (47, 28, 27, 46), (46, 27, 26, 45), (45, 26, 25, 44), (44, 25, 24, 43), (43, 24, 23, 42), (42, 23, 21, 40), (117, 98, 115, 134), (134, 115, 114, 133), (133, 114, 113, 132), (132, 113, 112, 131), (131, 112, 111, 130), (130, 111, 110, 129), (129, 110, 109, 128), (128, 109, 108, 127), (127, 108, 107, 126), (126, 107, 106, 125), (125, 106, 105, 124), (124, 105, 104, 123), (123, 104, 103, 122), (122, 103, 102, 121), (121, 102, 101, 120), (120, 101, 100, 119), (119, 100, 99, 118), (118, 99, 97, 116), (59, 41, 58, 61), (61, 58, 57, 62), (62, 57, 56, 63), (63, 56, 55, 64), (64, 55, 54, 65), (65, 54, 53, 66), (66, 53, 52, 67), (67, 52, 51, 68), (68, 51, 50, 69), (69, 50, 49, 70), (70, 49, 48, 71), (71, 48, 47, 72), (72, 47, 46, 73), (73, 46, 45, 74), (74, 45, 44, 75), (75, 44, 43, 76), (76, 43, 42, 77), (77, 42, 40, 60), (136, 117, 134, 153), (153, 134, 133, 152), (152, 133, 132, 151), (151, 132, 131, 150), (150, 131, 130, 149), (149, 130, 129, 148), (148, 129, 128, 147), (147, 128, 127, 146), (146, 127, 126, 145), (145, 126, 125, 144), (144, 125, 124, 143), (143, 124, 123, 142), (142, 123, 122, 141), (141, 122, 121, 140), (140, 121, 120, 139), (139, 120, 119, 138), (138, 119, 118, 137), (137, 118, 116, 135), (78, 136, 153, 80), (80, 153, 152, 81), (81, 152, 151, 82), (82, 151, 150, 83), (83, 150, 149, 84), (84, 149, 148, 85), (85, 148, 147, 86), (86, 147, 146, 87), (87, 146, 145, 88), (88, 145, 144, 89), (89, 144, 143, 90), (90, 143, 142, 91), (91, 142, 141, 92), (92, 141, 140, 93), (93, 140, 139, 94), (94, 139, 138, 95), (95, 138, 137, 96), (96, 137, 135, 79), (0, 22, 41, 16)])
me_plane_002.polygons.foreach_set('use_smooth', [True] * 126)
_uv = me_plane_002.uv_layers.new(name='UVMap')
_uv.uv.foreach_set('vector', [0.3323, 0.9233, 0.4984, 0.9233, 0.4984, 1.0, 0.3323, 1.0, 0.6646, 1.0, 0.6646, 0.9233, 0.8307, 0.9233, 0.8307, 1.0, 0.8307, 0.2818, 0.8307, 0.09805, 0.9968, 0.09804, 0.9968, 0.2818, 0.3323, 0.09805, 0.4984, 0.09805, 0.4984, 0.2818, 0.3323, 0.2818, 0.4984, 0.09805, 0.4984, 4.925e-06, 0.6646, 3.283e-06, 0.6646, 0.09805, 0.3323, 0.09805, 0.3323, 6.119e-06, 0.4984, 4.925e-06, 0.4984, 0.09805, 0.8307, 0.09805, 0.8307, 1.642e-06, 0.9968, 0.0, 0.9968, 0.09804, 0.6646, 0.2818, 0.6646, 0.09805, 0.8307, 0.09805, 0.8307, 0.2818, 7.462e-08, 0.2818, 1.492e-07, 0.09805, 0.1661, 0.09805, 0.1661, 0.2818, 0.1661, 0.2818, 0.1661, 0.09805, 0.3323, 0.09805, 0.3323, 0.2818, 0.4984, 0.2818, 0.4984, 0.09805, 0.6646, 0.09805, 0.6646, 0.2818, 0.4984, 1.0, 0.4984, 0.9233, 0.6646, 0.9233, 0.6646, 1.0, 0.8307, 0.9233, 0.9968, 0.9233, 0.9968, 1.0, 0.8307, 1.0, 0.1661, 1.0, 0.1661, 0.9233, 0.3323, 0.9233, 0.3323, 1.0, 0.6646, 0.09805, 0.6646, 3.283e-06, 0.8307, 1.642e-06, 0.8307, 0.09805, 1.492e-07, 0.09805, 3.731e-08, 6.865e-06, 0.1661, 6.716e-06, 0.1661, 0.09805, 0.1661, 0.09805, 0.1661, 6.716e-06, 0.3323, 6.119e-06, 0.3323, 0.09805, 0.4984, 0.9233, 0.3323, 0.9233, 0.3323, 0.863, 0.4984, 0.863, 0.4984, 0.863, 0.3323, 0.863, 0.3323, 0.813, 0.4984, 0.813, 0.4984, 0.813, 0.3323, 0.813, 0.3323, 0.7761, 0.4984, 0.7761, 0.4984, 0.7761, 0.3323, 0.7761, 0.3323, 0.7492, 0.4984, 0.7492, 0.4984, 0.7492, 0.3323, 0.7492, 0.3323, 0.7137, 0.4984, 0.7137, 0.4984, 0.7137, 0.3323, 0.7137, 0.3323, 0.6756, 0.4984, 0.6756, 0.4984, 0.6756, 0.3323, 0.6756, 0.3323, 0.6274, 0.4984, 0.6274, 0.4984, 0.6274, 0.3323, 0.6274, 0.3323, 0.5788, 0.4984, 0.5788, 0.4984, 0.5788, 0.3323, 0.5788, 0.3323, 0.5397, 0.4984, 0.5397, 0.4984, 0.5397, 0.3323, 0.5397, 0.3323, 0.5044, 0.4984, 0.5044, 0.4984, 0.5044, 0.3323, 0.5044, 0.3323, 0.4685, 0.4984, 0.4685, 0.4984, 0.4685, 0.3323, 0.4685, 0.3323, 0.4189, 0.4984, 0.4189, 0.4984, 0.4189, 0.3323, 0.4189, 0.3323, 0.3689, 0.4984, 0.3689, 0.4984, 0.3689, 0.3323, 0.3689, 0.3323, 0.3288, 0.4984, 0.3288, 0.4984, 0.3288, 0.3323, 0.3288, 0.3323, 0.3179, 0.4984, 0.3179, 0.4984, 0.3179, 0.3323, 0.3179, 0.3323, 0.3069, 0.4984, 0.3069, 0.4984, 0.3069, 0.3323, 0.3069, 0.3323, 0.2948, 0.4984, 0.2948, 0.4984, 0.2948, 0.3323, 0.2948, 0.3323, 0.2818, 0.4984, 0.2818, 0.1661, 0.9233, 1.119e-07, 0.9233, 1.492e-07, 0.863, 0.1661, 0.863, 0.1661, 0.863, 1.492e-07, 0.863, 2.239e-07, 0.813, 0.1661, 0.813, 0.1661, 0.813, 2.239e-07, 0.813, 2.612e-07, 0.7761, 0.1661, 0.7761, 0.1661, 0.7761, 2.612e-07, 0.7761, 2.985e-07, 0.7492, 0.1661, 0.7492, 0.1661, 0.7492, 2.985e-07, 0.7492, 2.985e-07, 0.7137, 0.1661, 0.7137, 0.1661, 0.7137, 2.985e-07, 0.7137, 2.985e-07, 0.6756, 0.1661, 0.6756, 0.1661, 0.6756, 2.985e-07, 0.6756, 2.985e-07, 0.6274, 0.1661, 0.6274, 0.1661, 0.6274, 2.985e-07, 0.6274, 2.985e-07, 0.5788, 0.1661, 0.5788, 0.1661, 0.5788, 2.985e-07, 0.5788, 2.985e-07, 0.5397, 0.1661, 0.5397, 0.1661, 0.5397, 2.985e-07, 0.5397, 2.985e-07, 0.5044, 0.1661, 0.5044, 0.1661, 0.5044, 2.985e-07, 0.5044, 2.985e-07, 0.4685, 0.1661, 0.4685, 0.1661, 0.4685, 2.985e-07, 0.4685, 2.612e-07, 0.4189, 0.1661, 0.4189, 0.1661, 0.4189, 2.612e-07, 0.4189, 1.866e-07, 0.3689, 0.1661, 0.3689, 0.1661, 0.3689, 1.866e-07, 0.3689, 1.119e-07, 0.3288, 0.1661, 0.3288, 0.1661, 0.3288, 1.119e-07, 0.3288, 7.462e-08, 0.3179, 0.1661, 0.3179, 0.1661, 0.3179, 7.462e-08, 0.3179, 7.462e-08, 0.3069, 0.1661, 0.3069, 0.1661, 0.3069, 7.462e-08, 0.3069, 7.462e-08, 0.2948, 0.1661, 0.2948, 0.1661, 0.2948, 7.462e-08, 0.2948, 7.462e-08, 0.2818, 0.1661, 0.2818, 0.6646, 0.9233, 0.4984, 0.9233, 0.4984, 0.863, 0.6646, 0.863, 0.6646, 0.863, 0.4984, 0.863, 0.4984, 0.813, 0.6646, 0.813, 0.6646, 0.813, 0.4984, 0.813, 0.4984, 0.7761, 0.6646, 0.7761, 0.6646, 0.7761, 0.4984, 0.7761, 0.4984, 0.7492, 0.6646, 0.7492, 0.6646, 0.7492, 0.4984, 0.7492, 0.4984, 0.7137, 0.6646, 0.7137, 0.6646, 0.7137, 0.4984, 0.7137, 0.4984, 0.6756, 0.6646, 0.6756, 0.6646, 0.6756, 0.4984, 0.6756, 0.4984, 0.6274, 0.6646, 0.6274, 0.6646, 0.6274, 0.4984, 0.6274, 0.4984, 0.5788, 0.6646, 0.5788, 0.6646, 0.5788, 0.4984, 0.5788, 0.4984, 0.5397, 0.6646, 0.5397, 0.6646, 0.5397, 0.4984, 0.5397, 0.4984, 0.5044, 0.6646, 0.5044, 0.6646, 0.5044, 0.4984, 0.5044, 0.4984, 0.4685, 0.6646, 0.4685, 0.6646, 0.4685, 0.4984, 0.4685, 0.4984, 0.4189, 0.6646, 0.4189, 0.6646, 0.4189, 0.4984, 0.4189, 0.4984, 0.3689, 0.6646, 0.3689, 0.6646, 0.3689, 0.4984, 0.3689, 0.4984, 0.3288, 0.6646, 0.3288, 0.6646, 0.3288, 0.4984, 0.3288, 0.4984, 0.3179, 0.6646, 0.3179, 0.6646, 0.3179, 0.4984, 0.3179, 0.4984, 0.3069, 0.6646, 0.3069, 0.6646, 0.3069, 0.4984, 0.3069, 0.4984, 0.2948, 0.6646, 0.2948, 0.6646, 0.2948, 0.4984, 0.2948, 0.4984, 0.2818, 0.6646, 0.2818, 0.3323, 0.9233, 0.1661, 0.9233, 0.1661, 0.863, 0.3323, 0.863, 0.3323, 0.863, 0.1661, 0.863, 0.1661, 0.813, 0.3323, 0.813, 0.3323, 0.813, 0.1661, 0.813, 0.1661, 0.7761, 0.3323, 0.7761, 0.3323, 0.7761, 0.1661, 0.7761, 0.1661, 0.7492, 0.3323, 0.7492, 0.3323, 0.7492, 0.1661, 0.7492, 0.1661, 0.7137, 0.3323, 0.7137, 0.3323, 0.7137, 0.1661, 0.7137, 0.1661, 0.6756, 0.3323, 0.6756, 0.3323, 0.6756, 0.1661, 0.6756, 0.1661, 0.6274, 0.3323, 0.6274, 0.3323, 0.6274, 0.1661, 0.6274, 0.1661, 0.5788, 0.3323, 0.5788, 0.3323, 0.5788, 0.1661, 0.5788, 0.1661, 0.5397, 0.3323, 0.5397, 0.3323, 0.5397, 0.1661, 0.5397, 0.1661, 0.5044, 0.3323, 0.5044, 0.3323, 0.5044, 0.1661, 0.5044, 0.1661, 0.4685, 0.3323, 0.4685, 0.3323, 0.4685, 0.1661, 0.4685, 0.1661, 0.4189, 0.3323, 0.4189, 0.3323, 0.4189, 0.1661, 0.4189, 0.1661, 0.3689, 0.3323, 0.3689, 0.3323, 0.3689, 0.1661, 0.3689, 0.1661, 0.3288, 0.3323, 0.3288, 0.3323, 0.3288, 0.1661, 0.3288, 0.1661, 0.3179, 0.3323, 0.3179, 0.3323, 0.3179, 0.1661, 0.3179, 0.1661, 0.3069, 0.3323, 0.3069, 0.3323, 0.3069, 0.1661, 0.3069, 0.1661, 0.2948, 0.3323, 0.2948, 0.3323, 0.2948, 0.1661, 0.2948, 0.1661, 0.2818, 0.3323, 0.2818, 0.8307, 0.9233, 0.6646, 0.9233, 0.6646, 0.863, 0.8307, 0.863, 0.8307, 0.863, 0.6646, 0.863, 0.6646, 0.813, 0.8307, 0.813, 0.8307, 0.813, 0.6646, 0.813, 0.6646, 0.7761, 0.8307, 0.7761, 0.8307, 0.7761, 0.6646, 0.7761, 0.6646, 0.7492, 0.8307, 0.7492, 0.8307, 0.7492, 0.6646, 0.7492, 0.6646, 0.7137, 0.8307, 0.7137, 0.8307, 0.7137, 0.6646, 0.7137, 0.6646, 0.6756, 0.8307, 0.6756, 0.8307, 0.6756, 0.6646, 0.6756, 0.6646, 0.6274, 0.8307, 0.6274, 0.8307, 0.6274, 0.6646, 0.6274, 0.6646, 0.5788, 0.8307, 0.5788, 0.8307, 0.5788, 0.6646, 0.5788, 0.6646, 0.5397, 0.8307, 0.5397, 0.8307, 0.5397, 0.6646, 0.5397, 0.6646, 0.5044, 0.8307, 0.5044, 0.8307, 0.5044, 0.6646, 0.5044, 0.6646, 0.4685, 0.8307, 0.4685, 0.8307, 0.4685, 0.6646, 0.4685, 0.6646, 0.4189, 0.8307, 0.4189, 0.8307, 0.4189, 0.6646, 0.4189, 0.6646, 0.3689, 0.8307, 0.3689, 0.8307, 0.3689, 0.6646, 0.3689, 0.6646, 0.3288, 0.8307, 0.3288, 0.8307, 0.3288, 0.6646, 0.3288, 0.6646, 0.3179, 0.8307, 0.3179, 0.8307, 0.3179, 0.6646, 0.3179, 0.6646, 0.3069, 0.8307, 0.3069, 0.8307, 0.3069, 0.6646, 0.3069, 0.6646, 0.2948, 0.8307, 0.2948, 0.8307, 0.2948, 0.6646, 0.2948, 0.6646, 0.2818, 0.8307, 0.2818, 0.9968, 0.9233, 0.8307, 0.9233, 0.8307, 0.863, 0.9968, 0.863, 0.9968, 0.863, 0.8307, 0.863, 0.8307, 0.813, 0.9968, 0.813, 0.9968, 0.813, 0.8307, 0.813, 0.8307, 0.7761, 0.9968, 0.7761, 0.9968, 0.7761, 0.8307, 0.7761, 0.8307, 0.7492, 0.9968, 0.7492, 0.9968, 0.7492, 0.8307, 0.7492, 0.8307, 0.7137, 0.9968, 0.7137, 0.9968, 0.7137, 0.8307, 0.7137, 0.8307, 0.6756, 0.9968, 0.6756, 0.9968, 0.6756, 0.8307, 0.6756, 0.8307, 0.6274, 0.9968, 0.6274, 0.9968, 0.6274, 0.8307, 0.6274, 0.8307, 0.5788, 0.9968, 0.5788, 0.9968, 0.5788, 0.8307, 0.5788, 0.8307, 0.5397, 0.9968, 0.5397, 0.9968, 0.5397, 0.8307, 0.5397, 0.8307, 0.5044, 0.9968, 0.5044, 0.9968, 0.5044, 0.8307, 0.5044, 0.8307, 0.4685, 0.9968, 0.4685, 0.9968, 0.4685, 0.8307, 0.4685, 0.8307, 0.4189, 0.9968, 0.4189, 0.9968, 0.4189, 0.8307, 0.4189, 0.8307, 0.3689, 0.9968, 0.3689, 0.9968, 0.3689, 0.8307, 0.3689, 0.8307, 0.3288, 0.9968, 0.3288, 0.9968, 0.3288, 0.8307, 0.3288, 0.8307, 0.3179, 0.9968, 0.3179, 0.9968, 0.3179, 0.8307, 0.3179, 0.8307, 0.3069, 0.9968, 0.3069, 0.9968, 0.3069, 0.8307, 0.3069, 0.8307, 0.2948, 0.9968, 0.2948, 0.9968, 0.2948, 0.8307, 0.2948, 0.8307, 0.2818, 0.9968, 0.2818, 0.0, 1.0, 1.119e-07, 0.9233, 0.1661, 0.9233, 0.1661, 1.0])
me_plane_002.materials.append(mat_railing)
me_plane_002.use_remesh_fix_poles = True
me_plane_002.use_remesh_preserve_attributes = False
me_plane_002.update()
me_plane_004 = bpy.data.meshes.new('Plane.004')
me_plane_004.from_pydata([(0.03166, -0.0426, 0.007099), (0.0562, -0.03627, -0.0198), (0.07918, -0.01462, -0.04499), (0.07174, -0.0233, -0.03683), (0.06407, -0.03056, -0.02842), (0.04, -0.04238, -0.002037), (0.04818, -0.04025, -0.011), (0.02692, -0.05456, 0.003792), (0.03067, -0.06387, 0.00801), (0.02655, -0.06097, 0.004007), (0.03649, -0.05431, -0.006698), (0.0412, -0.06361, -0.003535), (0.03679, -0.06072, -0.007211), (0.0459, -0.05187, -0.01701), (0.05157, -0.06092, -0.0149), (0.04686, -0.05811, -0.01825), (0.06157, -0.05598, -0.02586), (0.05503, -0.04735, -0.02703), (0.05659, -0.0533, -0.02892), (0.06381, -0.04098, -0.03665), (0.07106, -0.0491, -0.03627), (0.06586, -0.04658, -0.03908), (0.08, -0.04065, -0.04607), (0.07219, -0.03305, -0.04584), (0.07462, -0.03828, -0.04869), (0.08836, -0.0309, -0.05523), (0.08015, -0.02377, -0.05457), (0.03803, -0.06428, 0.01476), (0.04643, -0.04272, 0.02058), (0.0394, -0.03514, 0.01352), (0.05902, -0.06132, -0.008249), (0.07623, -0.01722, -0.02686), (0.069, -0.02405, -0.01893), (0.07858, -0.04946, -0.02969), (0.08754, -0.04098, -0.03952), (0.071, -0.03638, -0.006366), (0.094, -0.01471, -0.03158), (0.08655, -0.0234, -0.02341), (0.07887, -0.03067, -0.015), (0.09592, -0.03122, -0.0487), (0.06905, -0.05636, -0.01925), (0.06171, -0.02935, -0.01094), (0.08335, -0.008905, -0.03466), (0.0486, -0.06402, 0.003165), (0.05477, -0.0425, 0.01143), (0.06296, -0.04036, 0.002446), (0.04696, -0.03493, 0.005226), (0.05437, -0.03299, -0.002898), (0.05005, -0.05474, 0.0249), (0.04542, -0.06399, 0.02147), (0.04981, -0.06116, 0.02524), (0.05963, -0.0545, 0.01439), (0.05597, -0.06373, 0.009916), (0.06006, -0.0609, 0.014), (0.06906, -0.05205, 0.004055), (0.06635, -0.06104, -0.001466), (0.07015, -0.05829, 0.002935), (0.07636, -0.05609, -0.01244), (0.07822, -0.04752, -0.005978), (0.0799, -0.05347, -0.007751), (0.08701, -0.04114, -0.01562), (0.08586, -0.0492, -0.02285), (0.08918, -0.04674, -0.01793), (0.0948, -0.04074, -0.03266), (0.0954, -0.0332, -0.02482), (0.09796, -0.03844, -0.02755), (0.1032, -0.03099, -0.04183), (0.1006, 0.01697, -0.06851), (0.1222, 0.05221, -0.09219), (0.115, 0.04043, -0.08428), (0.1078, 0.02864, -0.07637), (0.08643, -0.004846, -0.05294), (0.09355, 0.005742, -0.06074), (0.08286, -0.02869, -0.05772), (0.08776, -0.01352, -0.06291), (0.09625, -0.02027, -0.06388), (0.09066, -0.01817, -0.06627), (0.09512, -0.002576, -0.07098), (0.1038, -0.009058, -0.07215), (0.09815, -0.007042, -0.07448), (0.1111, 0.002533, -0.08018), (0.1023, 0.008855, -0.07889), (0.1054, 0.004498, -0.08247), (0.1095, 0.02058, -0.08678), (0.1183, 0.0143, -0.08809), (0.1126, 0.01625, -0.09038), (0.1256, 0.02608, -0.09601), (0.1168, 0.03237, -0.09469), (0.1199, 0.02804, -0.09829), (0.1328, 0.03787, -0.1039), (0.124, 0.04415, -0.1026), (0.1271, 0.03983, -0.1062), (0.1114, -0.009343, -0.06564), (0.1187, 0.04546, -0.07343), (0.1115, 0.03367, -0.06551), (0.1259, 0.01402, -0.08159), (0.1331, 0.02581, -0.0895), (0.1155, 0.01689, -0.05511), (0.1371, 0.05213, -0.07879), (0.1298, 0.04035, -0.07087), (0.1226, 0.02856, -0.06296), (0.1404, 0.0376, -0.09741), (0.1187, 0.002254, -0.07367), (0.1043, 0.02203, -0.05768), (0.1259, 0.05725, -0.08134), (0.1038, -0.02057, -0.05736), (0.1013, -0.004932, -0.03953), (0.1084, 0.005659, -0.04734), (0.09037, 0.0005695, -0.04236), (0.09734, 0.01094, -0.05), (0.1034, -0.02391, -0.03355), (0.1062, -0.02883, -0.03659), (0.111, -0.01365, -0.0419), (0.1111, -0.02036, -0.05048), (0.114, -0.01831, -0.04515), (0.1183, -0.002705, -0.04997), (0.1186, -0.00914, -0.05876), (0.1215, -0.007173, -0.05336), (0.1259, 0.002452, -0.06678), (0.1256, 0.008728, -0.05789), (0.1288, 0.004371, -0.06135), (0.1328, 0.02045, -0.06578), (0.1332, 0.01422, -0.0747), (0.136, 0.01612, -0.06926), (0.1404, 0.026, -0.08261), (0.14, 0.03224, -0.07369), (0.1432, 0.02791, -0.07717), (0.1476, 0.03779, -0.09052), (0.1472, 0.04403, -0.0816), (0.1504, 0.0397, -0.08508)], [], [(1, 41, 32, 4), (6, 47, 41, 1), (3, 31, 42, 2), (4, 32, 31, 3), (0, 29, 46, 5), (5, 46, 47, 6), (39, 34, 22, 25), (34, 33, 20, 22), (23, 19, 4, 3), (40, 30, 14, 16), (30, 43, 11, 14), (43, 27, 8, 11), (13, 10, 5, 6), (17, 13, 6, 1), (33, 40, 16, 20), (19, 17, 1, 4), (26, 23, 3, 2), (17, 19, 21, 18), (18, 21, 20, 16), (7, 10, 12, 9), (9, 12, 11, 8), (10, 13, 15, 12), (12, 15, 14, 11), (23, 26, 73, 24), (24, 73, 25, 22), (19, 23, 24, 21), (21, 24, 22, 20), (13, 17, 18, 15), (15, 18, 16, 14), (10, 7, 0, 5), (35, 38, 32, 41), (45, 35, 41, 47), (37, 36, 42, 31), (38, 37, 31, 32), (28, 44, 46, 29), (44, 45, 47, 46), (39, 66, 63, 34), (34, 63, 61, 33), (64, 37, 38, 60), (40, 57, 55, 30), (30, 55, 52, 43), (43, 52, 49, 27), (54, 45, 44, 51), (58, 35, 45, 54), (33, 61, 57, 40), (60, 38, 35, 58), (110, 36, 37, 64), (58, 59, 62, 60), (59, 57, 61, 62), (48, 50, 53, 51), (50, 49, 52, 53), (51, 53, 56, 54), (53, 52, 55, 56), (64, 65, 111, 110), (65, 63, 66, 111), (60, 62, 65, 64), (62, 61, 63, 65), (54, 56, 59, 58), (56, 55, 57, 59), (51, 44, 28, 48), (67, 103, 94, 70), (72, 109, 103, 67), (69, 93, 104, 68), (70, 94, 93, 69), (2, 42, 108, 71), (71, 108, 109, 72), (101, 96, 86, 89), (96, 95, 84, 86), (87, 83, 70, 69), (102, 92, 78, 80), (92, 105, 75, 78), (105, 39, 25, 75), (77, 74, 71, 72), (81, 77, 72, 67), (95, 102, 80, 84), (83, 81, 67, 70), (90, 87, 69, 68), (81, 83, 85, 82), (82, 85, 84, 80), (26, 74, 76, 73), (73, 76, 75, 25), (74, 77, 79, 76), (76, 79, 78, 75), (87, 90, 91, 88), (88, 91, 89, 86), (83, 87, 88, 85), (85, 88, 86, 84), (77, 81, 82, 79), (79, 82, 80, 78), (74, 26, 2, 71), (97, 100, 94, 103), (107, 97, 103, 109), (99, 98, 104, 93), (100, 99, 93, 94), (36, 106, 108, 42), (106, 107, 109, 108), (101, 127, 124, 96), (96, 124, 122, 95), (125, 99, 100, 121), (102, 118, 116, 92), (92, 116, 113, 105), (105, 113, 66, 39), (115, 107, 106, 112), (119, 97, 107, 115), (95, 122, 118, 102), (121, 100, 97, 119), (128, 98, 99, 125), (119, 120, 123, 121), (120, 118, 122, 123), (110, 111, 114, 112), (111, 66, 113, 114), (112, 114, 117, 115), (114, 113, 116, 117), (125, 126, 129, 128), (126, 124, 127, 129), (121, 123, 126, 125), (123, 122, 124, 126), (115, 117, 120, 119), (117, 116, 118, 120), (112, 106, 36, 110)])
me_plane_004.polygons.foreach_set('use_smooth', [True] * 120)
_uv = me_plane_004.uv_layers.new(name='UVMap')
_uv.uv.foreach_set('vector', [0.2493, 0.09883, 0.2519, 0.02634, 0.3225, 0.0279, 0.3228, 0.09989, 0.1775, 0.09496, 0.1841, 0.02184, 0.2519, 0.02634, 0.2493, 0.09883, 0.3988, 0.09818, 0.3969, 0.02634, 0.4754, 0.02443, 0.4777, 0.09598, 0.3228, 0.09989, 0.3225, 0.0279, 0.3969, 0.02634, 0.3988, 0.09818, 0.03369, 0.07276, 0.05212, 0.0, 0.118, 0.01349, 0.106, 0.08689, 0.106, 0.08689, 0.118, 0.01349, 0.1841, 0.02184, 0.1775, 0.09496, 0.4814, 0.2865, 0.4017, 0.2861, 0.4017, 0.2365, 0.4813, 0.2355, 0.4017, 0.2861, 0.3237, 0.2858, 0.3239, 0.2364, 0.4017, 0.2365, 0.4007, 0.1706, 0.3235, 0.1717, 0.3228, 0.09989, 0.3988, 0.09818, 0.2463, 0.2855, 0.1683, 0.2851, 0.1693, 0.235, 0.2469, 0.2363, 0.1683, 0.2851, 0.0872, 0.2847, 0.089, 0.2319, 0.1693, 0.235, 0.0872, 0.2847, 0.0, 0.2843, 0.001835, 0.2256, 0.089, 0.2319, 0.1724, 0.1687, 0.0954, 0.1626, 0.106, 0.08689, 0.1775, 0.09496, 0.2479, 0.1713, 0.1724, 0.1687, 0.1775, 0.09496, 0.2493, 0.09883, 0.3237, 0.2858, 0.2463, 0.2855, 0.2469, 0.2363, 0.3239, 0.2364, 0.3235, 0.1717, 0.2479, 0.1713, 0.2493, 0.09883, 0.3228, 0.09989, 0.48, 0.1686, 0.4007, 0.1706, 0.3988, 0.09818, 0.4777, 0.09598, 0.2479, 0.1713, 0.3235, 0.1717, 0.3238, 0.2043, 0.2474, 0.2042, 0.2474, 0.2042, 0.3238, 0.2043, 0.3239, 0.2364, 0.2469, 0.2363, 0.0142, 0.1504, 0.0954, 0.1626, 0.09166, 0.1976, 0.006416, 0.188, 0.006416, 0.188, 0.09166, 0.1976, 0.089, 0.2319, 0.001835, 0.2256, 0.0954, 0.1626, 0.1724, 0.1687, 0.1707, 0.2023, 0.09166, 0.1976, 0.09166, 0.1976, 0.1707, 0.2023, 0.1693, 0.235, 0.089, 0.2319, 0.4007, 0.1706, 0.48, 0.1686, 0.4808, 0.2024, 0.4013, 0.204, 0.4013, 0.204, 0.4808, 0.2024, 0.4813, 0.2355, 0.4017, 0.2365, 0.3235, 0.1717, 0.4007, 0.1706, 0.4013, 0.204, 0.3238, 0.2043, 0.3238, 0.2043, 0.4013, 0.204, 0.4017, 0.2365, 0.3239, 0.2364, 0.1724, 0.1687, 0.2479, 0.1713, 0.2474, 0.2042, 0.1707, 0.2023, 0.1707, 0.2023, 0.2474, 0.2042, 0.2469, 0.2363, 0.1693, 0.235, 0.0954, 0.1626, 0.0142, 0.1504, 0.03369, 0.07276, 0.106, 0.08689, 0.2476, 0.4719, 0.3211, 0.4715, 0.3202, 0.5435, 0.2496, 0.5444, 0.1757, 0.4751, 0.2476, 0.4719, 0.2496, 0.5444, 0.1817, 0.5483, 0.3971, 0.4739, 0.476, 0.4769, 0.4731, 0.5484, 0.3945, 0.5457, 0.3211, 0.4715, 0.3971, 0.4739, 0.3945, 0.5457, 0.3202, 0.5435, 0.03157, 0.4961, 0.1041, 0.4826, 0.1155, 0.5561, 0.04947, 0.569, 0.1041, 0.4826, 0.1757, 0.4751, 0.1817, 0.5483, 0.1155, 0.5561, 0.4814, 0.2865, 0.4808, 0.3374, 0.4012, 0.3358, 0.4017, 0.2861, 0.4017, 0.2861, 0.4012, 0.3358, 0.3234, 0.3352, 0.3237, 0.2858, 0.3997, 0.4016, 0.3971, 0.4739, 0.3211, 0.4715, 0.3225, 0.3998, 0.2463, 0.2855, 0.2464, 0.3346, 0.1689, 0.3352, 0.1683, 0.2851, 0.1683, 0.2851, 0.1689, 0.3352, 0.08847, 0.3375, 0.0872, 0.2847, 0.0872, 0.2847, 0.08847, 0.3375, 0.001176, 0.3429, 0.0, 0.2843, 0.1714, 0.4014, 0.1757, 0.4751, 0.1041, 0.4826, 0.0942, 0.4069, 0.2468, 0.3995, 0.2476, 0.4719, 0.1757, 0.4751, 0.1714, 0.4014, 0.3237, 0.2858, 0.3234, 0.3352, 0.2464, 0.3346, 0.2463, 0.2855, 0.3225, 0.3998, 0.3211, 0.4715, 0.2476, 0.4719, 0.2468, 0.3995, 0.479, 0.4043, 0.476, 0.4769, 0.3971, 0.4739, 0.3997, 0.4016, 0.2468, 0.3995, 0.2466, 0.3667, 0.323, 0.3672, 0.3225, 0.3998, 0.2466, 0.3667, 0.2464, 0.3346, 0.3234, 0.3352, 0.323, 0.3672, 0.01275, 0.4182, 0.005343, 0.3806, 0.0908, 0.3718, 0.0942, 0.4069, 0.005343, 0.3806, 0.001176, 0.3429, 0.08847, 0.3375, 0.0908, 0.3718, 0.0942, 0.4069, 0.0908, 0.3718, 0.1699, 0.3679, 0.1714, 0.4014, 0.0908, 0.3718, 0.08847, 0.3375, 0.1689, 0.3352, 0.1699, 0.3679, 0.3997, 0.4016, 0.4006, 0.3682, 0.4801, 0.3706, 0.479, 0.4043, 0.4006, 0.3682, 0.4012, 0.3358, 0.4808, 0.3374, 0.4801, 0.3706, 0.3225, 0.3998, 0.323, 0.3672, 0.4006, 0.3682, 0.3997, 0.4016, 0.323, 0.3672, 0.3234, 0.3352, 0.4012, 0.3358, 0.4006, 0.3682, 0.1714, 0.4014, 0.1699, 0.3679, 0.2466, 0.3667, 0.2468, 0.3995, 0.1699, 0.3679, 0.1689, 0.3352, 0.2464, 0.3346, 0.2466, 0.3667, 0.0942, 0.4069, 0.1041, 0.4826, 0.03157, 0.4961, 0.01275, 0.4182, 0.7298, 0.08795, 0.7278, 0.01701, 0.8174, 0.01499, 0.8188, 0.0859, 0.6433, 0.09051, 0.641, 0.01947, 0.7278, 0.01701, 0.7298, 0.08795, 0.9087, 0.08457, 0.9078, 0.01363, 0.9981, 0.01257, 0.999, 0.08358, 0.8188, 0.0859, 0.8174, 0.01499, 0.9078, 0.01363, 0.9087, 0.08457, 0.4777, 0.09598, 0.4754, 0.02443, 0.5569, 0.022, 0.5593, 0.09325, 0.5593, 0.09325, 0.5569, 0.022, 0.641, 0.01947, 0.6433, 0.09051, 1.0, 0.2888, 0.9099, 0.2884, 0.9099, 0.2321, 1.0, 0.2319, 0.9099, 0.2884, 0.8208, 0.288, 0.8207, 0.2323, 0.9099, 0.2321, 0.9095, 0.1596, 0.82, 0.1605, 0.8188, 0.0859, 0.9087, 0.08457, 0.733, 0.2876, 0.647, 0.2872, 0.6469, 0.2337, 0.7329, 0.2329, 0.647, 0.2872, 0.5631, 0.2869, 0.563, 0.2346, 0.6469, 0.2337, 0.5631, 0.2869, 0.4814, 0.2865, 0.4813, 0.2355, 0.563, 0.2346, 0.6456, 0.1641, 0.5617, 0.1663, 0.5593, 0.09325, 0.6433, 0.09051, 0.7317, 0.1621, 0.6456, 0.1641, 0.6433, 0.09051, 0.7298, 0.08795, 0.8208, 0.288, 0.733, 0.2876, 0.7329, 0.2329, 0.8207, 0.2323, 0.82, 0.1605, 0.7317, 0.1621, 0.7298, 0.08795, 0.8188, 0.0859, 0.9996, 0.1589, 0.9095, 0.1596, 0.9087, 0.08457, 0.999, 0.08358, 0.7317, 0.1621, 0.82, 0.1605, 0.8205, 0.1965, 0.7324, 0.1976, 0.7324, 0.1976, 0.8205, 0.1965, 0.8207, 0.2323, 0.7329, 0.2329, 0.48, 0.1686, 0.5617, 0.1663, 0.5625, 0.2007, 0.4808, 0.2024, 0.4808, 0.2024, 0.5625, 0.2007, 0.563, 0.2346, 0.4813, 0.2355, 0.5617, 0.1663, 0.6456, 0.1641, 0.6464, 0.199, 0.5625, 0.2007, 0.5625, 0.2007, 0.6464, 0.199, 0.6469, 0.2337, 0.563, 0.2346, 0.9095, 0.1596, 0.9996, 0.1589, 0.9999, 0.1954, 0.9098, 0.1959, 0.9098, 0.1959, 0.9999, 0.1954, 1.0, 0.2319, 0.9099, 0.2321, 0.82, 0.1605, 0.9095, 0.1596, 0.9098, 0.1959, 0.8205, 0.1965, 0.8205, 0.1965, 0.9098, 0.1959, 0.9099, 0.2321, 0.8207, 0.2323, 0.6456, 0.1641, 0.7317, 0.1621, 0.7324, 0.1976, 0.6464, 0.199, 0.6464, 0.199, 0.7324, 0.1976, 0.7329, 0.2329, 0.6469, 0.2337, 0.5617, 0.1663, 0.48, 0.1686, 0.4777, 0.09598, 0.5593, 0.09325, 0.728, 0.4872, 0.8169, 0.49, 0.8149, 0.5609, 0.7254, 0.5581, 0.6415, 0.4838, 0.728, 0.4872, 0.7254, 0.5581, 0.6386, 0.5548, 0.9069, 0.4922, 0.9971, 0.494, 0.9957, 0.565, 0.9053, 0.5631, 0.8169, 0.49, 0.9069, 0.4922, 0.9053, 0.5631, 0.8149, 0.5609, 0.476, 0.4769, 0.5575, 0.4803, 0.5545, 0.5515, 0.4731, 0.5484, 0.5575, 0.4803, 0.6415, 0.4838, 0.6386, 0.5548, 0.5545, 0.5515, 1.0, 0.2888, 0.9995, 0.3456, 0.9094, 0.3447, 0.9099, 0.2884, 0.9099, 0.2884, 0.9094, 0.3447, 0.8202, 0.3436, 0.8208, 0.288, 0.9084, 0.4172, 0.9069, 0.4922, 0.8169, 0.49, 0.8189, 0.4154, 0.733, 0.2876, 0.7324, 0.3423, 0.6464, 0.3408, 0.647, 0.2872, 0.647, 0.2872, 0.6464, 0.3408, 0.5625, 0.3391, 0.5631, 0.2869, 0.5631, 0.2869, 0.5625, 0.3391, 0.4808, 0.3374, 0.4814, 0.2865, 0.6445, 0.4103, 0.6415, 0.4838, 0.5575, 0.4803, 0.5606, 0.4073, 0.7306, 0.4131, 0.728, 0.4872, 0.6415, 0.4838, 0.6445, 0.4103, 0.8208, 0.288, 0.8202, 0.3436, 0.7324, 0.3423, 0.733, 0.2876, 0.8189, 0.4154, 0.8169, 0.49, 0.728, 0.4872, 0.7306, 0.4131, 0.9985, 0.4186, 0.9971, 0.494, 0.9069, 0.4922, 0.9084, 0.4172, 0.7306, 0.4131, 0.7316, 0.3776, 0.8197, 0.3795, 0.8189, 0.4154, 0.7316, 0.3776, 0.7324, 0.3423, 0.8202, 0.3436, 0.8197, 0.3795, 0.479, 0.4043, 0.4801, 0.3706, 0.5617, 0.373, 0.5606, 0.4073, 0.4801, 0.3706, 0.4808, 0.3374, 0.5625, 0.3391, 0.5617, 0.373, 0.5606, 0.4073, 0.5617, 0.373, 0.6456, 0.3754, 0.6445, 0.4103, 0.5617, 0.373, 0.5625, 0.3391, 0.6464, 0.3408, 0.6456, 0.3754, 0.9084, 0.4172, 0.909, 0.3809, 0.999, 0.3822, 0.9985, 0.4186, 0.909, 0.3809, 0.9094, 0.3447, 0.9995, 0.3456, 0.999, 0.3822, 0.8189, 0.4154, 0.8197, 0.3795, 0.909, 0.3809, 0.9084, 0.4172, 0.8197, 0.3795, 0.8202, 0.3436, 0.9094, 0.3447, 0.909, 0.3809, 0.6445, 0.4103, 0.6456, 0.3754, 0.7316, 0.3776, 0.7306, 0.4131, 0.6456, 0.3754, 0.6464, 0.3408, 0.7324, 0.3423, 0.7316, 0.3776, 0.5606, 0.4073, 0.5575, 0.4803, 0.476, 0.4769, 0.479, 0.4043])
me_plane_004.materials.append(mat_railing_bar)
me_plane_004.use_remesh_fix_poles = True
me_plane_004.use_remesh_preserve_attributes = False
me_plane_004.update()
me_plane_005 = bpy.data.meshes.new('Plane.005')
me_plane_005.from_pydata([(-0.03713, -0.009872, -0.1171), (0.03713, -0.009872, -0.1171), (-0.03713, -0.009872, 0.09825), (0.03713, -0.009872, 0.09825), (-0.04527, 0.0, 0.0697), (-0.04527, 0.0, -0.09722), (0.04527, 0.0, -0.09722), (0.04527, 0.0, 0.0697), (-0.01309, 0.0, 0.1343), (0.01309, 0.0, 0.1343), (0.01309, 0.0, -0.1388), (-0.01309, 0.0, -0.1388), (0.03928, 0.0, 0.1044), (-0.03928, 0.0, 0.1044), (-0.01238, -0.009872, -0.1317), (0.01238, -0.009872, -0.1317), (0.01238, -0.009872, 0.1264), (-0.01238, -0.009872, 0.1264), (0.03928, 0.0, -0.1233), (-0.03928, 0.0, -0.1233), (0.01426, -0.01288, 0.08817), (0.01426, -0.01288, -0.1039), (0.04279, -0.009872, 0.0654), (0.04279, -0.009872, -0.09237), (-0.04279, -0.009872, -0.09237), (-0.04279, -0.009872, 0.0654), (-0.01426, -0.01288, 0.08817), (-0.01426, -0.01288, -0.1039), (0.01509, -0.01318, -0.007653), (0.04526, -0.01, -0.01359), (-0.04526, -0.01, -0.01359), (-0.01509, -0.01318, -0.007653), (-0.04788, 0.0, -0.01388), (0.04788, 0.0, -0.01388), (-0.04476, -0.004944, 0.06882), (-0.01295, -0.004944, -0.1373), (-0.01295, -0.004944, 0.1326), (-0.03884, -0.004944, -0.122), (-0.04476, -0.004944, -0.0962), (0.03884, -0.004944, -0.122), (0.01295, -0.004944, -0.1373), (0.01295, -0.004944, 0.1326), (0.03884, -0.004944, 0.1032), (0.04476, -0.004944, 0.06882), (-0.03884, -0.004944, 0.1032), (0.04476, -0.004944, -0.0962), (0.04734, -0.005003, -0.01381), (-0.04734, -0.005003, -0.01381), (0.02475, -0.009872, -0.1244), (0.02583, -0.01009, 0.1154), (0.02733, 0.0, 0.1227), (0.02619, 0.0, -0.1311), (0.02853, -0.01137, 0.07679), (0.02853, -0.01137, -0.09814), (0.03017, -0.01159, -0.01062), (0.02589, -0.004944, -0.1297), (0.02701, -0.004944, 0.1212), (-0.02583, -0.01009, 0.1154), (-0.02475, -0.009872, -0.1244), (-0.02619, 0.0, -0.1311), (-0.02733, 0.0, 0.1227), (-0.02853, -0.01137, 0.07679), (-0.02853, -0.01137, -0.09814), (-0.03017, -0.01159, -0.01062), (-0.02589, -0.004944, -0.1297), (-0.02701, -0.004944, 0.1212)], [], [(31, 28, 20, 26), (42, 43, 7, 12), (36, 41, 9, 8), (47, 34, 4, 32), (65, 36, 8, 60), (56, 42, 12, 50), (54, 29, 22, 52), (52, 22, 3, 49), (55, 40, 10, 51), (61, 26, 17, 57), (37, 38, 5, 19), (14, 15, 21, 27), (64, 37, 19, 59), (58, 14, 27, 62), (34, 44, 13, 4), (63, 31, 26, 61), (48, 1, 23, 53), (26, 20, 16, 17), (40, 35, 11, 10), (45, 39, 18, 6), (46, 45, 6, 33), (43, 46, 33, 7), (62, 27, 31, 63), (53, 23, 29, 54), (38, 47, 32, 5), (27, 21, 28, 31), (24, 30, 47, 38), (22, 29, 46, 43), (29, 23, 45, 46), (23, 1, 39, 45), (15, 14, 35, 40), (25, 2, 44, 34), (58, 0, 37, 64), (0, 24, 38, 37), (48, 15, 40, 55), (49, 3, 42, 56), (57, 17, 36, 65), (30, 25, 34, 47), (17, 16, 41, 36), (3, 22, 43, 42), (16, 49, 56, 41), (1, 48, 55, 39), (21, 53, 54, 28), (15, 48, 53, 21), (39, 55, 51, 18), (20, 52, 49, 16), (28, 54, 52, 20), (41, 56, 50, 9), (2, 57, 65, 44), (14, 58, 64, 35), (24, 62, 63, 30), (30, 63, 61, 25), (0, 58, 62, 24), (35, 64, 59, 11), (25, 61, 57, 2), (44, 65, 60, 13)])
me_plane_005.polygons.foreach_set('use_smooth', [True] * 56)
_uv = me_plane_005.uv_layers.new(name='UVMap')
_uv.uv.foreach_set('vector', [0.3425, 0.4803, 0.6575, 0.4803, 0.6489, 0.8312, 0.3511, 0.8312, 0.9056, 0.8861, 0.9674, 0.7603, 0.9727, 0.7636, 0.9102, 0.8908, 0.3648, 0.9941, 0.6352, 0.9941, 0.6367, 1.0, 0.3633, 1.0, 0.005688, 0.4578, 0.03264, 0.7603, 0.02726, 0.7636, 0.0, 0.4575, 0.2179, 0.9523, 0.3648, 0.9941, 0.3633, 1.0, 0.2147, 0.9578, 0.7821, 0.9523, 0.9056, 0.8861, 0.9102, 0.8908, 0.7853, 0.9578, 0.8151, 0.4695, 0.9726, 0.4586, 0.9468, 0.7478, 0.7979, 0.7895, 0.7979, 0.7895, 0.9468, 0.7478, 0.8877, 0.8681, 0.7697, 0.931, 0.7704, 0.03348, 0.6352, 0.005452, 0.6367, 0.0, 0.7735, 0.02835, 0.2021, 0.7895, 0.3511, 0.8312, 0.3708, 0.9713, 0.2303, 0.931, 0.09445, 0.06151, 0.03264, 0.1561, 0.02726, 0.1523, 0.08978, 0.05671, 0.3708, 0.0261, 0.6292, 0.0261, 0.6489, 0.1278, 0.3511, 0.1278, 0.2296, 0.03348, 0.09445, 0.06151, 0.08978, 0.05671, 0.2265, 0.02835, 0.2415, 0.0529, 0.3708, 0.0261, 0.3511, 0.1278, 0.2021, 0.1489, 0.03264, 0.7603, 0.09445, 0.8861, 0.08978, 0.8908, 0.02726, 0.7636, 0.1849, 0.4694, 0.3425, 0.4803, 0.3511, 0.8312, 0.2021, 0.7895, 0.7585, 0.0529, 0.8877, 0.0797, 0.9468, 0.1701, 0.7979, 0.1489, 0.3511, 0.8312, 0.6489, 0.8312, 0.6292, 0.9713, 0.3708, 0.9713, 0.6352, 0.005452, 0.3648, 0.005452, 0.3633, 0.0, 0.6367, 0.0, 0.9674, 0.1561, 0.9056, 0.06151, 0.9102, 0.05671, 0.9727, 0.1523, 0.9943, 0.4578, 0.9674, 0.1561, 0.9727, 0.1523, 1.0, 0.4575, 0.9674, 0.7603, 0.9943, 0.4578, 1.0, 0.4575, 0.9727, 0.7636, 0.2021, 0.1489, 0.3511, 0.1278, 0.3425, 0.4803, 0.1849, 0.4694, 0.7979, 0.1489, 0.9468, 0.1701, 0.9726, 0.4586, 0.8151, 0.4695, 0.03264, 0.1561, 0.005688, 0.4578, 0.0, 0.4575, 0.02726, 0.1523, 0.3511, 0.1278, 0.6489, 0.1278, 0.6575, 0.4803, 0.3425, 0.4803, 0.05316, 0.1701, 0.0274, 0.4586, 0.005688, 0.4578, 0.03264, 0.1561, 0.9468, 0.7478, 0.9726, 0.4586, 0.9943, 0.4578, 0.9674, 0.7603, 0.9726, 0.4586, 0.9468, 0.1701, 0.9674, 0.1561, 0.9943, 0.4578, 0.9468, 0.1701, 0.8877, 0.0797, 0.9056, 0.06151, 0.9674, 0.1561, 0.6292, 0.0261, 0.3708, 0.0261, 0.3648, 0.005452, 0.6352, 0.005452, 0.05316, 0.7478, 0.1123, 0.8681, 0.09445, 0.8861, 0.03264, 0.7603, 0.2415, 0.0529, 0.1123, 0.0797, 0.09445, 0.06151, 0.2296, 0.03348, 0.1123, 0.0797, 0.05316, 0.1701, 0.03264, 0.1561, 0.09445, 0.06151, 0.7585, 0.0529, 0.6292, 0.0261, 0.6352, 0.005452, 0.7704, 0.03348, 0.7697, 0.931, 0.8877, 0.8681, 0.9056, 0.8861, 0.7821, 0.9523, 0.2303, 0.931, 0.3708, 0.9713, 0.3648, 0.9941, 0.2179, 0.9523, 0.0274, 0.4586, 0.05316, 0.7478, 0.03264, 0.7603, 0.005688, 0.4578, 0.3708, 0.9713, 0.6292, 0.9713, 0.6352, 0.9941, 0.3648, 0.9941, 0.8877, 0.8681, 0.9468, 0.7478, 0.9674, 0.7603, 0.9056, 0.8861, 0.6292, 0.9713, 0.7697, 0.931, 0.7821, 0.9523, 0.6352, 0.9941, 0.8877, 0.0797, 0.7585, 0.0529, 0.7704, 0.03348, 0.9056, 0.06151, 0.6489, 0.1278, 0.7979, 0.1489, 0.8151, 0.4695, 0.6575, 0.4803, 0.6292, 0.0261, 0.7585, 0.0529, 0.7979, 0.1489, 0.6489, 0.1278, 0.9056, 0.06151, 0.7704, 0.03348, 0.7735, 0.02835, 0.9102, 0.05671, 0.6489, 0.8312, 0.7979, 0.7895, 0.7697, 0.931, 0.6292, 0.9713, 0.6575, 0.4803, 0.8151, 0.4695, 0.7979, 0.7895, 0.6489, 0.8312, 0.6352, 0.9941, 0.7821, 0.9523, 0.7853, 0.9578, 0.6367, 1.0, 0.1123, 0.8681, 0.2303, 0.931, 0.2179, 0.9523, 0.09445, 0.8861, 0.3708, 0.0261, 0.2415, 0.0529, 0.2296, 0.03348, 0.3648, 0.005452, 0.05316, 0.1701, 0.2021, 0.1489, 0.1849, 0.4694, 0.0274, 0.4586, 0.0274, 0.4586, 0.1849, 0.4694, 0.2021, 0.7895, 0.05316, 0.7478, 0.1123, 0.0797, 0.2415, 0.0529, 0.2021, 0.1489, 0.05316, 0.1701, 0.3648, 0.005452, 0.2296, 0.03348, 0.2265, 0.02835, 0.3633, 0.0, 0.05316, 0.7478, 0.2021, 0.7895, 0.2303, 0.931, 0.1123, 0.8681, 0.09445, 0.8861, 0.2179, 0.9523, 0.2147, 0.9578, 0.08978, 0.8908])
me_plane_005.materials.append(mat_material_002)
me_plane_005.use_remesh_fix_poles = True
me_plane_005.use_remesh_preserve_attributes = False
me_plane_005.update()
me_circle = bpy.data.meshes.new('Circle')
me_circle.from_pydata([(0.1566, -2.384e-07, -0.04418), (0.1481, -2.384e-07, 0.1007), (0.1328, -2.384e-07, 0.1651), (0.1104, -2.384e-07, 0.2204), (0.08673, -2.384e-07, 0.2489), (0.0602, -2.384e-07, 0.2677), (0.05939, -2.384e-07, 0.2715), (0.05233, -2.384e-07, 0.2659), (-0.0001036, -2.384e-07, 0.2634), (0.1544, -2.384e-07, 0.0295), (0.1241, -2.384e-07, 0.1915), (0.1415, -2.384e-07, 0.1331), (0.1518, -2.384e-07, 0.06563), (0.1558, -2.384e-07, -0.007048), (0.05405, -2.384e-07, 0.2718)], [(12, 1), (11, 2), (10, 3), (3, 4), (4, 5), (5, 6), (14, 7), (7, 8), (13, 9), (2, 10), (1, 11), (9, 12), (0, 13), (6, 14)], [])
_uv = me_circle.uv_layers.new(name='UVMap')
_uv.uv.foreach_set('vector', [])
me_circle.materials.append(mat_lamp)
me_circle.use_remesh_fix_poles = True
me_circle.use_remesh_preserve_attributes = False
me_circle.update()

# ---- curves / text
cu_beziercurve = bpy.data.curves.new('BezierCurve', 'CURVE')
cu_beziercurve.dimensions = '3D'
_sp = cu_beziercurve.splines.new('BEZIER'); _sp.bezier_points.add(4)
_sp.bezier_points.foreach_set('co', [0.07957, -0.0001086, -0.1513, 0.00809, -0.0001086, -0.2713, -0.1339, -0.0001086, -0.225, -0.03256, -0.0001086, -0.0802, 5.283, -0.0001086, 1.176])
_sp.bezier_points.foreach_set('handle_left', [0.04372, -0.0001086, -0.0893, 0.0658, -0.0001086, -0.256, -0.1113, -0.0001086, -0.2647, -0.1228, -0.0001086, -0.1035, 4.194, -0.0001086, 0.904])
_sp.bezier_points.foreach_set('handle_right', [0.1071, -0.0001086, -0.199, -0.04962, -0.0001086, -0.2867, -0.1606, -0.0001086, -0.1781, 1.739, -0.0001086, 0.3386, 6.371, -0.0001086, 1.448])
for _p, _l, _r in zip(_sp.bezier_points, ['ALIGNED', 'ALIGNED', 'ALIGNED', 'FREE', 'ALIGNED'], ['ALIGNED', 'ALIGNED', 'ALIGNED', 'VECTOR', 'ALIGNED']): _p.handle_left_type = _l; _p.handle_right_type = _r
_sp.bezier_points.foreach_set('radius', [0.3088, 0.5972, 0.7715, 1.0, 1.0])
_sp.order_u = 0
_sp.order_v = 0
cu_beziercurve.use_path = True
cu_beziercurve.fill_mode = 'FULL'
cu_beziercurve_003 = bpy.data.curves.new('BezierCurve.003', 'CURVE')
cu_beziercurve_003.dimensions = '3D'
_sp = cu_beziercurve_003.splines.new('BEZIER'); _sp.bezier_points.add(2)
_sp.bezier_points.foreach_set('co', [2.304e-08, -0.1735, 0.1278, 2.448e-08, -0.0592, -0.06496, 0.0, 0.0, 0.0])
_sp.bezier_points.foreach_set('handle_left', [1.33e-09, -0.1735, 0.2566, 3.168e-08, -0.1196, -0.07704, 2.311e-09, -0.03877, 0.0])
_sp.bezier_points.foreach_set('handle_right', [4.468e-08, -0.1735, -0.0005465, 1.728e-08, 0.00119, -0.05288, -4.622e-09, 0.07755, 0.0])
for _p, _l, _r in zip(_sp.bezier_points, ['ALIGNED', 'ALIGNED', 'ALIGNED'], ['ALIGNED', 'ALIGNED', 'ALIGNED']): _p.handle_left_type = _l; _p.handle_right_type = _r
_sp.order_u = 0
_sp.order_v = 0
cu_beziercurve_003.materials.append(mat_lamp_bar)
cu_beziercurve_003.use_path = True
cu_beziercurve_003.bevel_depth = 0.018
cu_beziercurve_003.fill_mode = 'FULL'

# ---- objects
ob_cube = bpy.data.objects.new('Cube', me_cube)
ob_cube_001 = bpy.data.objects.new('Cube.001', me_cube_001)
ob_cube_002 = bpy.data.objects.new('Cube.002', me_cube_001)
ob_cube_003 = bpy.data.objects.new('Cube.003', me_cube_001)
ob_plane = bpy.data.objects.new('Plane', me_plane)
ob_plane_001 = bpy.data.objects.new('Plane.001', me_plane)
ob_plane_002 = bpy.data.objects.new('Plane.002', me_plane_002)
ob_beziercurve = bpy.data.objects.new('BezierCurve', cu_beziercurve)
ob_plane_004 = bpy.data.objects.new('Plane.004', me_plane_004)
ob_plane_005 = bpy.data.objects.new('Plane.005', me_plane_004)
ob_plane_006 = bpy.data.objects.new('Plane.006', me_plane_004)
ob_plane_003 = bpy.data.objects.new('Plane.003', me_plane_005)
ob_beziercurve_001 = bpy.data.objects.new('BezierCurve.001', cu_beziercurve_003)
ob_circle = bpy.data.objects.new('Circle', me_circle)
ob_plane_008 = bpy.data.objects.new('Plane.008', me_plane_005)
ob_beziercurve_002 = bpy.data.objects.new('BezierCurve.002', cu_beziercurve_003)
ob_circle_001 = bpy.data.objects.new('Circle.001', me_circle)
ob_plane_009 = bpy.data.objects.new('Plane.009', me_plane_004)
ob_plane_010 = bpy.data.objects.new('Plane.010', me_plane_004)
ob_plane_011 = bpy.data.objects.new('Plane.011', me_plane_004)
ob_plane_012 = bpy.data.objects.new('Plane.012', me_plane_004)

# ---- transforms, parenting, visibility, modifiers, constraints
ob_cube.location = (0.0, 0.0, 0.0)
ob_cube.lock_rotations_4d = False
ob_cube.empty_display_type = 'ARROWS'
ob_cube.lineart.crease_threshold = 0.0
ob_cube_001.location = (-1.347, 0.433, 0.0)
ob_cube_001.lock_rotations_4d = False
ob_cube_001.empty_display_type = 'ARROWS'
ob_cube_001.lineart.crease_threshold = 0.0
_m = ob_cube_001.modifiers.new('Screw', 'SCREW')
_m.use_normal_calculate = True
_m.use_merge_vertices = True
ob_cube_002.location = (3.244, 0.433, 0.0)
ob_cube_002.lock_rotations_4d = False
ob_cube_002.empty_display_type = 'ARROWS'
ob_cube_002.lineart.crease_threshold = 0.0
_m = ob_cube_002.modifiers.new('Screw', 'SCREW')
_m.use_normal_calculate = True
_m.use_merge_vertices = True
ob_cube_003.location = (3.244, 1.393, 0.0)
ob_cube_003.lock_rotations_4d = False
ob_cube_003.empty_display_type = 'ARROWS'
ob_cube_003.lineart.crease_threshold = 0.0
_m = ob_cube_003.modifiers.new('Screw', 'SCREW')
_m.use_normal_calculate = True
_m.use_merge_vertices = True
ob_plane.location = (-1.153, 0.433, 0.0)
_m = ob_plane.modifiers.new('Mirror', 'MIRROR')
_m.use_axis = (True, True, False)
_m.use_clip = True
_m = ob_plane.modifiers.new('Array', 'ARRAY')
_m.count = 13
ob_plane_001.location = (3.241, 0.6281, 4.657e-10)
ob_plane_001.rotation_euler = (0.0, -0.0, 1.571)
ob_plane_001.scale = (0.8612, 1.0, 1.0)
_m = ob_plane_001.modifiers.new('Mirror', 'MIRROR')
_m.use_axis = (True, True, False)
_m.use_clip = True
_m = ob_plane_001.modifiers.new('Array', 'ARRAY')
_m.count = 3
ob_plane_002.location = (-1.318, 1.412, 0.9512)
ob_plane_002.rotation_euler = (0.0, 0.7395, 0.0)
_m = ob_plane_002.modifiers.new('Mirror', 'MIRROR')
_m.use_axis = (False, True, False)
_m.use_clip = True
_m = ob_plane_002.modifiers.new('Array', 'ARRAY')
_m.fit_type = 'FIT_CURVE'
_m.curve = ob_beziercurve
_m = ob_plane_002.modifiers.new('Curve', 'CURVE')
_m.object = ob_beziercurve
ob_beziercurve.location = (-1.318, 1.412, 0.9512)
ob_beziercurve.rotation_euler = (0.0, 0.739, 0.0)
ob_plane_004.location = (-1.255, 1.47, 0.7903)
ob_plane_004.rotation_euler = (1.145e-08, 1.222, -2.142e-08)
ob_plane_005.location = (-0.5275, 1.47, 0.3816)
ob_plane_005.rotation_euler = (1.145e-08, 1.222, -2.142e-08)
ob_plane_006.location = (0.2001, 1.47, -0.02713)
ob_plane_006.rotation_euler = (1.145e-08, 1.222, -2.142e-08)
ob_plane_003.location = (-1.983, 1.5, 1.577)
_m = ob_plane_003.modifiers.new('Mirror', 'MIRROR')
_m.use_axis = (False, True, False)
_m.use_clip = True
ob_beziercurve_001.parent = ob_plane_003
ob_beziercurve_001.matrix_parent_inverse = Matrix(((1.0, -0.0, 0.0, 0.8869), (-0.0, 1.0, -0.0, -1.5), (0.0, 0.0, 1.0, -1.577), (-0.0, 0.0, -0.0, 1.0)))
ob_beziercurve_001.location = (-0.8869, 1.487, 1.65)
ob_circle.parent = ob_plane_003
ob_circle.matrix_parent_inverse = Matrix(((1.0, -0.0, 0.0, 0.8869), (-0.0, 1.0, -0.0, -1.5), (0.0, 0.0, 1.0, -1.577), (-0.0, 0.0, -0.0, 1.0)))
ob_circle.location = (-0.8869, 1.313, 1.712)
ob_circle.scale = (1.0, 1.0, 0.8383)
_m = ob_circle.modifiers.new('Screw', 'SCREW')
_m.steps = 24
_m.render_steps = 24
_m.use_normal_calculate = True
_m.use_merge_vertices = True
_m.use_stretch_v = True
ob_plane_008.location = (3.834, 1.5, 1.577)
_m = ob_plane_008.modifiers.new('Mirror', 'MIRROR')
_m.use_axis = (False, True, False)
_m.use_clip = True
ob_beziercurve_002.parent = ob_plane_008
ob_beziercurve_002.matrix_parent_inverse = Matrix(((1.0, -0.0, 0.0, 0.8869), (-0.0, 1.0, -0.0, -1.5), (0.0, 0.0, 1.0, -1.577), (-0.0, 0.0, -0.0, 1.0)))
ob_beziercurve_002.location = (-0.8869, 1.487, 1.65)
ob_circle_001.parent = ob_plane_008
ob_circle_001.matrix_parent_inverse = Matrix(((1.0, -0.0, 0.0, 0.8869), (-0.0, 1.0, -0.0, -1.5), (0.0, 0.0, 1.0, -1.577), (-0.0, 0.0, -0.0, 1.0)))
ob_circle_001.location = (-0.8869, 1.313, 1.712)
ob_circle_001.scale = (1.0, 1.0, 0.8383)
_m = ob_circle_001.modifiers.new('Screw', 'SCREW')
_m.steps = 32
_m.render_steps = 32
_m.use_normal_calculate = True
_m.use_merge_vertices = True
ob_plane_009.location = (0.9275, 1.47, -0.435)
ob_plane_009.rotation_euler = (1.145e-08, 1.222, -2.142e-08)
ob_plane_010.location = (1.655, 1.47, -0.8429)
ob_plane_010.rotation_euler = (1.145e-08, 1.222, -2.142e-08)
ob_plane_011.location = (2.382, 1.47, -1.251)
ob_plane_011.rotation_euler = (1.145e-08, 1.222, -2.142e-08)
ob_plane_012.location = (3.138, 1.47, -1.666)
ob_plane_012.rotation_euler = (1.145e-08, 1.222, -2.142e-08)

# ---- collection membership
col_collection.objects.link(ob_cube)
col_collection.objects.link(ob_cube_001)
col_collection.objects.link(ob_cube_002)
col_collection.objects.link(ob_cube_003)
col_collection.objects.link(ob_plane)
col_collection.objects.link(ob_plane_001)
col_collection.objects.link(ob_plane_002)
col_collection.objects.link(ob_beziercurve)
col_collection.objects.link(ob_plane_004)
col_collection.objects.link(ob_plane_005)
col_collection.objects.link(ob_plane_006)
col_collection.objects.link(ob_plane_003)
col_collection.objects.link(ob_beziercurve_001)
col_collection.objects.link(ob_circle)
col_collection.objects.link(ob_plane_008)
col_collection.objects.link(ob_beziercurve_002)
col_collection.objects.link(ob_circle_001)
col_collection.objects.link(ob_plane_009)
col_collection.objects.link(ob_plane_010)
col_collection.objects.link(ob_plane_011)
col_collection.objects.link(ob_plane_012)

# ---- scene / render settings (as saved in the file)
scene.frame_start = 1; scene.frame_end = 250; scene.frame_set(1)
scene.render.engine = 'BLENDER_EEVEE_NEXT'
scene.cycles.use_denoising = False
scene.cycles.samples = 128
scene.cycles.sampling_pattern = 'TABULATED_SOBOL'
scene.cycles.use_adaptive_sampling = False
scene.cycles.use_light_tree = False
scene.eevee.use_gtao = True
scene.eevee.gtao_distance = 3.63
scene.view_settings.view_transform = 'Filmic'
bpy.context.view_layer.update()

# ---- added for rendering (the .blend has no active camera and no usable light): camera, sun
cam_auto = bpy.data.cameras.new('AutoCamera')
cam_auto.lens = 50.0
cam_auto.sensor_width = 36.0
cam_auto.clip_end = 1000.0
ob_auto_camera = bpy.data.objects.new('AutoCamera', cam_auto)
scene.collection.objects.link(ob_auto_camera)
ob_auto_camera.location = (11.5682, -12.2636, 8.06305)
ob_auto_camera.rotation_euler = (1.09748, -7.21219e-08, 0.694738)
scene.camera = ob_auto_camera
light_auto_sun = bpy.data.lights.new('AutoSun', 'SUN')
light_auto_sun.energy = 3.0
light_auto_sun.angle = 0.0523599
ob_auto_sun = bpy.data.objects.new('AutoSun', light_auto_sun)
scene.collection.objects.link(ob_auto_sun)
ob_auto_sun.rotation_euler = (0.872665, 0.174533, 0.523599)
bpy.context.view_layer.update()
